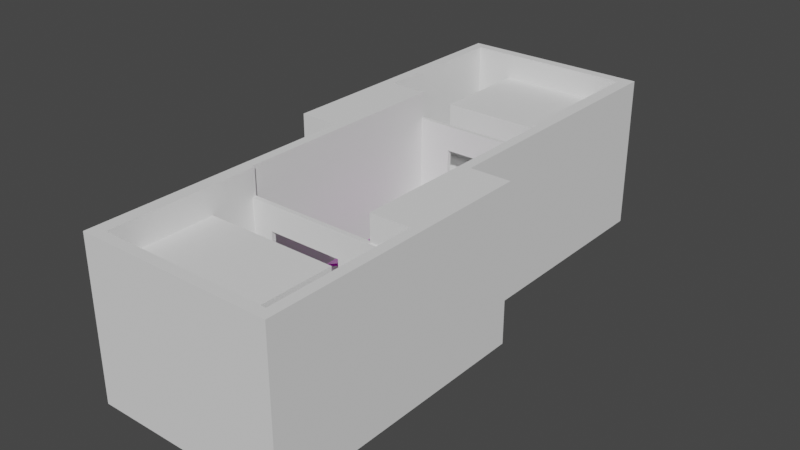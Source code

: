 # Source: twin_forts.blend  (saved by Blender 3.3.6; exported with 4.5.12 LTS)
import bpy
from mathutils import Matrix  # noqa: F401  (used for matrix-valued properties, if any)

bpy.ops.wm.read_factory_settings(use_empty=True)
scene = bpy.context.scene
scene.name = 'Scene'

# ---- collections
col_collection = bpy.data.collections.new('Collection'); scene.collection.children.link(col_collection)
col_bridge = bpy.data.collections.new('Bridge'); col_collection.children.link(col_bridge)
col_level = bpy.data.collections.new('Level'); col_collection.children.link(col_level)

# ---- images (referenced by path relative to the original .blend; pixels are not part of the script)
import os
ASSET_DIR = os.environ.get("B2B_ASSET_DIR", "")  # directory of the original .blend (textures are referenced by path, not embedded)
HERE = os.path.dirname(os.path.abspath(__file__))  # packed textures are extracted next to this script under _unpacked/

def load_image(name, relpath, width, height, colorspace="sRGB"):
    """Load a texture the original file referenced (path relative to the .blend, or extracted next to this script)."""
    p = next((c for c in (os.path.join(HERE, relpath), os.path.join(ASSET_DIR, relpath)) if relpath and os.path.exists(c)), "")
    if p:
        img = bpy.data.images.load(p, check_existing=True)
        img.name = name
    else:  # same state as the original file: an image datablock whose file is absent (Cycles renders it pink)
        img = bpy.data.images.new(name, width, height)
        img.source = "FILE"
        img.filepath = "//" + (relpath or name)
    img.colorspace_settings.name = colorspace
    return img
img_metal_sheet_rusty_brown_albedo_png = load_image('metal_sheet_rusty_brown_albedo.png', 'metal_sheet_rusty_brown_albedo.png', 1024, 1024, 'sRGB')
img_metal_sheet_rusty_brown_albedo_png_001 = load_image('metal_sheet_rusty_brown_albedo.png.001', 'metal_sheet_rusty_brown_albedo.png', 1024, 1024, 'Non-Color')
img_metal_sheet_rusty_brown_rough_exr = load_image('metal_sheet_rusty_brown_rough.exr', 'metal_sheet_rusty_brown_rough.exr', 1024, 1024, 'Non-Color')
img_metal_sheet_rusty_brown_normal_png = load_image('metal_sheet_rusty_brown_normal.png', 'metal_sheet_rusty_brown_normal.png', 1024, 1024, 'Non-Color')
img_metal_sheet_rusty_brown_occlusion_exr = load_image('metal_sheet_rusty_brown_occlusion.exr', 'metal_sheet_rusty_brown_occlusion.exr', 1024, 1024, 'Non-Color')
img_wood_planks_yellow_rough_albedo_png_002 = load_image('wood_planks_yellow_rough_albedo.png.002', 'wood_planks_yellow_rough_albedo.png', 1024, 1024, 'sRGB')
img_wood_planks_yellow_rough_albedo_png_003 = load_image('wood_planks_yellow_rough_albedo.png.003', 'wood_planks_yellow_rough_albedo.png', 1024, 1024, 'Non-Color')
img_wood_planks_yellow_rough_normal_png_001 = load_image('wood_planks_yellow_rough_normal.png.001', 'wood_planks_yellow_rough_normal.png', 1024, 1024, 'Non-Color')
img_wood_planks_yellow_rough_occlusion_exr_001 = load_image('wood_planks_yellow_rough_occlusion.exr.001', 'wood_planks_yellow_rough_occlusion.exr', 1024, 1024, 'Non-Color')
img_wood_red_rough_albedo_png_002 = load_image('wood_red_rough_albedo.png.002', 'wood_red_rough_albedo.png', 1024, 1024, 'sRGB')
img_wood_red_rough_albedo_png_003 = load_image('wood_red_rough_albedo.png.003', 'wood_red_rough_albedo.png', 1024, 1024, 'Non-Color')
img_wood_red_rough_normal_png_001 = load_image('wood_red_rough_normal.png.001', 'wood_red_rough_normal.png', 1024, 1024, 'Non-Color')
img_wood_red_rough_occlusion_exr_001 = load_image('wood_red_rough_occlusion.exr.001', 'wood_red_rough_occlusion.exr', 1024, 1024, 'Non-Color')
img_wood_brown_rough_albedo_png_002 = load_image('wood_brown_rough_albedo.png.002', 'wood_brown_rough_albedo.png', 1024, 1024, 'sRGB')
img_wood_brown_rough_albedo_png_003 = load_image('wood_brown_rough_albedo.png.003', 'wood_brown_rough_albedo.png', 1024, 1024, 'Non-Color')
img_wood_brown_rough_normal_png_001 = load_image('wood_brown_rough_normal.png.001', 'wood_brown_rough_normal.png', 1024, 1024, 'Non-Color')
img_wood_brown_rough_occlusion_exr_001 = load_image('wood_brown_rough_occlusion.exr.001', 'wood_brown_rough_occlusion.exr', 1024, 1024, 'Non-Color')

# ---- materials (node trees are filled in below, after node groups)
mat_roof_001 = bpy.data.materials.new('roof.001')
mat_floor_001 = bpy.data.materials.new('floor.001')
mat_posts_001 = bpy.data.materials.new('posts.001')
mat_supports_001 = bpy.data.materials.new('supports.001')

# ---- node groups
ng_auto_smooth = bpy.data.node_groups.new('Auto Smooth', 'GeometryNodeTree')
_s = ng_auto_smooth.interface.new_socket(name='Geometry', in_out='OUTPUT', socket_type='NodeSocketGeometry')
_s = ng_auto_smooth.interface.new_socket(name='Geometry', in_out='INPUT', socket_type='NodeSocketGeometry')
_s = ng_auto_smooth.interface.new_socket(name='Angle', in_out='INPUT', socket_type='NodeSocketFloat')
_s.subtype = 'ANGLE'
_s.min_value = 0.0
_s.max_value = 3.142
ng_auto_smooth.is_modifier = True
_N = ng_auto_smooth.nodes; _L = ng_auto_smooth.links
n0 = _N.new('NodeGroupOutput'); n0.name = 'Group Output'; n0.location = (480, -100)
n1 = _N.new('NodeGroupInput'); n1.name = 'Group Input'; n1.location = (-420, -300)
n2 = _N.new('NodeGroupInput'); n2.name = 'Group Input.001'; n2.location = (-60, -100)
n3 = _N.new('GeometryNodeSetShadeSmooth'); n3.name = 'Set Shade Smooth'; n3.location = (120, -100)
n3.domain = 'EDGE'
n4 = _N.new('GeometryNodeSetShadeSmooth'); n4.name = 'Set Shade Smooth.001'; n4.location = (300, -100)
n5 = _N.new('GeometryNodeInputMeshEdgeAngle'); n5.name = 'Edge Angle'; n5.location = (-420, -220)
n6 = _N.new('GeometryNodeInputEdgeSmooth'); n6.name = 'Is Edge Smooth'; n6.location = (-60, -160)
n7 = _N.new('GeometryNodeInputShadeSmooth'); n7.name = 'Is Face Smooth'; n7.location = (-240, -340)
n8 = _N.new('FunctionNodeBooleanMath'); n8.name = 'Boolean Math'; n8.location = (-60, -220)
n9 = _N.new('FunctionNodeCompare'); n9.name = 'Compare'; n9.location = (-240, -180)
n9.operation = 'LESS_EQUAL'
_L.new(n5.outputs[0], n9.inputs[0])
_L.new(n4.outputs[0], n0.inputs[0])
_L.new(n1.outputs[1], n9.inputs[1])
_L.new(n9.outputs[0], n8.inputs[0])
_L.new(n7.outputs[0], n8.inputs[1])
_L.new(n2.outputs[0], n3.inputs[0])
_L.new(n6.outputs[0], n3.inputs[1])
_L.new(n3.outputs[0], n4.inputs[0])
_L.new(n8.outputs[0], n3.inputs[2])
n0.is_active_output = True

# ---- material node trees
mat_roof_001.use_nodes = True; mat_roof_001.node_tree.nodes.clear()
_N = mat_roof_001.node_tree.nodes; _L = mat_roof_001.node_tree.links
n0 = _N.new('ShaderNodeOutputMaterial'); n0.name = 'Material Output'; n0.location = (300, 300)
n1 = _N.new('ShaderNodeBsdfPrincipled'); n1.name = 'Principled BSDF'; n1.location = (10, 300)
n1.distribution = 'GGX'
n1.subsurface_method = 'RANDOM_WALK_SKIN'
n1.inputs[3].default_value = 1.45
n1.inputs[27].default_value = (0.0, 0.0, 0.0, 1.0)
n1.inputs[28].default_value = 1.0
n2 = _N.new('ShaderNodeTexImage'); n2.name = 'Image Texture'; n2.location = (88, -310)
n2.label = 'Base Color'
n2.image = img_metal_sheet_rusty_brown_albedo_png
n3 = _N.new('ShaderNodeTexImage'); n3.name = 'Image Texture.001'; n3.location = (88, -590)
n3.label = 'Metallic'
n3.image = img_metal_sheet_rusty_brown_albedo_png_001
n4 = _N.new('ShaderNodeTexImage'); n4.name = 'Image Texture.002'; n4.location = (88, -870)
n4.label = 'Roughness'
n4.image = img_metal_sheet_rusty_brown_rough_exr
n5 = _N.new('ShaderNodeTexImage'); n5.name = 'Image Texture.003'; n5.location = (88, -1150)
n5.label = 'Normal'
n5.image = img_metal_sheet_rusty_brown_normal_png
n6 = _N.new('ShaderNodeNormalMap'); n6.name = 'Normal Map'; n6.location = (-240, -620)
n7 = _N.new('ShaderNodeTexImage'); n7.name = 'Image Texture.004'; n7.location = (88, -30)
n7.label = 'Ambient Occlusion'
n7.image = img_metal_sheet_rusty_brown_occlusion_exr
n8 = _N.new('ShaderNodeMapping'); n8.name = 'Mapping'; n8.location = (230, -30)
n9 = _N.new('NodeReroute'); n9.name = 'Reroute'; n9.location = (38, -700)
n9.width = 16
n9.socket_idname = 'NodeSocketVector'
n10 = _N.new('ShaderNodeTexCoord'); n10.name = 'Texture Coordinate'; n10.location = (30, -30)
n11 = _N.new('NodeFrame'); n11.name = 'Frame'; n11.location = (-1270, 330)
n11.label = 'Mapping'
n11.width = 400
n12 = _N.new('NodeFrame'); n12.name = 'Frame.001'; n12.location = (-628, 530)
n12.label = 'Textures'
n12.width = 358
n2.parent = n12
n3.parent = n12
n4.parent = n12
n5.parent = n12
n7.parent = n12
n8.parent = n11
n9.parent = n12
n10.parent = n11
_L.new(n1.outputs[0], n0.inputs[0])
_L.new(n2.outputs[0], n1.inputs[0])
_L.new(n3.outputs[0], n1.inputs[1])
_L.new(n4.outputs[0], n1.inputs[2])
_L.new(n5.outputs[0], n6.inputs[1])
_L.new(n6.outputs[0], n1.inputs[5])
_L.new(n9.outputs[0], n7.inputs[0])
_L.new(n9.outputs[0], n2.inputs[0])
_L.new(n9.outputs[0], n3.inputs[0])
_L.new(n9.outputs[0], n4.inputs[0])
_L.new(n9.outputs[0], n5.inputs[0])
_L.new(n8.outputs[0], n9.inputs[0])
_L.new(n10.outputs[2], n8.inputs[0])
n0.is_active_output = True
mat_floor_001.use_nodes = True; mat_floor_001.node_tree.nodes.clear()
_N = mat_floor_001.node_tree.nodes; _L = mat_floor_001.node_tree.links
n0 = _N.new('ShaderNodeOutputMaterial'); n0.name = 'Material Output'; n0.location = (300, 300)
n1 = _N.new('ShaderNodeBsdfPrincipled'); n1.name = 'Principled BSDF'; n1.location = (10, 300)
n1.distribution = 'GGX'
n1.subsurface_method = 'RANDOM_WALK_SKIN'
n1.inputs[3].default_value = 1.45
n1.inputs[27].default_value = (0.0, 0.0, 0.0, 1.0)
n1.inputs[28].default_value = 1.0
n2 = _N.new('ShaderNodeTexImage'); n2.name = 'Image Texture'; n2.location = (88, -310)
n2.label = 'Base Color'
n2.image = img_wood_planks_yellow_rough_albedo_png_002
n3 = _N.new('ShaderNodeTexImage'); n3.name = 'Image Texture.001'; n3.location = (88, -590)
n3.label = 'Roughness'
n3.image = img_wood_planks_yellow_rough_albedo_png_003
n4 = _N.new('ShaderNodeTexImage'); n4.name = 'Image Texture.002'; n4.location = (88, -870)
n4.label = 'Normal'
n4.image = img_wood_planks_yellow_rough_normal_png_001
n5 = _N.new('ShaderNodeNormalMap'); n5.name = 'Normal Map'; n5.location = (-240, -340)
n6 = _N.new('ShaderNodeTexImage'); n6.name = 'Image Texture.003'; n6.location = (88, -30)
n6.label = 'Ambient Occlusion'
n6.image = img_wood_planks_yellow_rough_occlusion_exr_001
n7 = _N.new('ShaderNodeMapping'); n7.name = 'Mapping'; n7.location = (230, -30)
n8 = _N.new('NodeReroute'); n8.name = 'Reroute'; n8.location = (38, -586)
n8.width = 16
n8.socket_idname = 'NodeSocketVector'
n9 = _N.new('ShaderNodeTexCoord'); n9.name = 'Texture Coordinate'; n9.location = (30, -30)
n10 = _N.new('NodeFrame'); n10.name = 'Frame'; n10.location = (-1270, 330)
n10.label = 'Mapping'
n10.width = 400
n11 = _N.new('NodeFrame'); n11.name = 'Frame.001'; n11.location = (-628, 530)
n11.label = 'Textures'
n11.width = 358
n2.parent = n11
n3.parent = n11
n4.parent = n11
n6.parent = n11
n7.parent = n10
n8.parent = n11
n9.parent = n10
_L.new(n1.outputs[0], n0.inputs[0])
_L.new(n2.outputs[0], n1.inputs[0])
_L.new(n3.outputs[0], n1.inputs[2])
_L.new(n4.outputs[0], n5.inputs[1])
_L.new(n5.outputs[0], n1.inputs[5])
_L.new(n8.outputs[0], n6.inputs[0])
_L.new(n8.outputs[0], n2.inputs[0])
_L.new(n8.outputs[0], n3.inputs[0])
_L.new(n8.outputs[0], n4.inputs[0])
_L.new(n7.outputs[0], n8.inputs[0])
_L.new(n9.outputs[2], n7.inputs[0])
n0.is_active_output = True
mat_posts_001.use_nodes = True; mat_posts_001.node_tree.nodes.clear()
_N = mat_posts_001.node_tree.nodes; _L = mat_posts_001.node_tree.links
n0 = _N.new('ShaderNodeOutputMaterial'); n0.name = 'Material Output'; n0.location = (300, 300)
n1 = _N.new('ShaderNodeBsdfPrincipled'); n1.name = 'Principled BSDF'; n1.location = (10, 300)
n1.distribution = 'GGX'
n1.subsurface_method = 'RANDOM_WALK_SKIN'
n1.inputs[3].default_value = 1.45
n1.inputs[27].default_value = (0.0, 0.0, 0.0, 1.0)
n1.inputs[28].default_value = 1.0
n2 = _N.new('ShaderNodeTexImage'); n2.name = 'Image Texture'; n2.location = (88, -310)
n2.label = 'Base Color'
n2.image = img_wood_red_rough_albedo_png_002
n3 = _N.new('ShaderNodeTexImage'); n3.name = 'Image Texture.001'; n3.location = (88, -590)
n3.label = 'Roughness'
n3.image = img_wood_red_rough_albedo_png_003
n4 = _N.new('ShaderNodeTexImage'); n4.name = 'Image Texture.002'; n4.location = (88, -870)
n4.label = 'Normal'
n4.image = img_wood_red_rough_normal_png_001
n5 = _N.new('ShaderNodeNormalMap'); n5.name = 'Normal Map'; n5.location = (-240, -340)
n6 = _N.new('ShaderNodeTexImage'); n6.name = 'Image Texture.003'; n6.location = (88, -30)
n6.label = 'Ambient Occlusion'
n6.image = img_wood_red_rough_occlusion_exr_001
n7 = _N.new('ShaderNodeMapping'); n7.name = 'Mapping'; n7.location = (230, -30)
n8 = _N.new('NodeReroute'); n8.name = 'Reroute'; n8.location = (38, -586)
n8.width = 16
n8.socket_idname = 'NodeSocketVector'
n9 = _N.new('ShaderNodeTexCoord'); n9.name = 'Texture Coordinate'; n9.location = (30, -30)
n10 = _N.new('NodeFrame'); n10.name = 'Frame'; n10.location = (-1270, 330)
n10.label = 'Mapping'
n10.width = 400
n11 = _N.new('NodeFrame'); n11.name = 'Frame.001'; n11.location = (-628, 530)
n11.label = 'Textures'
n11.width = 358
n2.parent = n11
n3.parent = n11
n4.parent = n11
n6.parent = n11
n7.parent = n10
n8.parent = n11
n9.parent = n10
_L.new(n1.outputs[0], n0.inputs[0])
_L.new(n2.outputs[0], n1.inputs[0])
_L.new(n3.outputs[0], n1.inputs[2])
_L.new(n4.outputs[0], n5.inputs[1])
_L.new(n5.outputs[0], n1.inputs[5])
_L.new(n8.outputs[0], n6.inputs[0])
_L.new(n8.outputs[0], n2.inputs[0])
_L.new(n8.outputs[0], n3.inputs[0])
_L.new(n8.outputs[0], n4.inputs[0])
_L.new(n7.outputs[0], n8.inputs[0])
_L.new(n9.outputs[2], n7.inputs[0])
n0.is_active_output = True
mat_supports_001.use_nodes = True; mat_supports_001.node_tree.nodes.clear()
_N = mat_supports_001.node_tree.nodes; _L = mat_supports_001.node_tree.links
n0 = _N.new('ShaderNodeOutputMaterial'); n0.name = 'Material Output'; n0.location = (300, 300)
n1 = _N.new('ShaderNodeBsdfPrincipled'); n1.name = 'Principled BSDF'; n1.location = (10, 300)
n1.distribution = 'GGX'
n1.subsurface_method = 'RANDOM_WALK_SKIN'
n1.inputs[3].default_value = 1.45
n1.inputs[27].default_value = (0.0, 0.0, 0.0, 1.0)
n1.inputs[28].default_value = 1.0
n2 = _N.new('ShaderNodeTexImage'); n2.name = 'Image Texture'; n2.location = (88, -310)
n2.label = 'Base Color'
n2.image = img_wood_brown_rough_albedo_png_002
n3 = _N.new('ShaderNodeTexImage'); n3.name = 'Image Texture.001'; n3.location = (88, -590)
n3.label = 'Roughness'
n3.image = img_wood_brown_rough_albedo_png_003
n4 = _N.new('ShaderNodeTexImage'); n4.name = 'Image Texture.002'; n4.location = (88, -870)
n4.label = 'Normal'
n4.image = img_wood_brown_rough_normal_png_001
n5 = _N.new('ShaderNodeNormalMap'); n5.name = 'Normal Map'; n5.location = (-240, -340)
n6 = _N.new('ShaderNodeTexImage'); n6.name = 'Image Texture.003'; n6.location = (88, -30)
n6.label = 'Ambient Occlusion'
n6.image = img_wood_brown_rough_occlusion_exr_001
n7 = _N.new('ShaderNodeMapping'); n7.name = 'Mapping'; n7.location = (230, -30)
n8 = _N.new('NodeReroute'); n8.name = 'Reroute'; n8.location = (38, -586)
n8.width = 16
n8.socket_idname = 'NodeSocketVector'
n9 = _N.new('ShaderNodeTexCoord'); n9.name = 'Texture Coordinate'; n9.location = (30, -30)
n10 = _N.new('NodeFrame'); n10.name = 'Frame'; n10.location = (-1270, 330)
n10.label = 'Mapping'
n10.width = 400
n11 = _N.new('NodeFrame'); n11.name = 'Frame.001'; n11.location = (-628, 530)
n11.label = 'Textures'
n11.width = 358
n2.parent = n11
n3.parent = n11
n4.parent = n11
n6.parent = n11
n7.parent = n10
n8.parent = n11
n9.parent = n10
_L.new(n1.outputs[0], n0.inputs[0])
_L.new(n2.outputs[0], n1.inputs[0])
_L.new(n3.outputs[0], n1.inputs[2])
_L.new(n4.outputs[0], n5.inputs[1])
_L.new(n5.outputs[0], n1.inputs[5])
_L.new(n8.outputs[0], n6.inputs[0])
_L.new(n8.outputs[0], n2.inputs[0])
_L.new(n8.outputs[0], n3.inputs[0])
_L.new(n8.outputs[0], n4.inputs[0])
_L.new(n7.outputs[0], n8.inputs[0])
_L.new(n9.outputs[2], n7.inputs[0])
n0.is_active_output = True

# ---- world
world_world = bpy.data.worlds.new('World'); scene.world = world_world
world_world.use_nodes = True; world_world.node_tree.nodes.clear()
_N = world_world.node_tree.nodes; _L = world_world.node_tree.links
n0 = _N.new('ShaderNodeOutputWorld'); n0.name = 'World Output'; n0.location = (300, 300)
n1 = _N.new('ShaderNodeBackground'); n1.name = 'Background'; n1.location = (10, 300)
n1.inputs[0].default_value = (0.05088, 0.05088, 0.05088, 1.0)
_L.new(n1.outputs[0], n0.inputs[0])
n0.is_active_output = True
world_world.color = (0.05088, 0.05088, 0.05088)
world_world.use_sun_shadow = False
world_world.sun_shadow_jitter_overblur = 0.0

# ---- meshes
me_cube_001 = bpy.data.meshes.new('Cube.001')
me_cube_001.from_pydata([(-3.0, -9.0, -0.2), (-3.0, -9.0, 0.2), (-3.0, 9.0, -0.2), (-3.0, 9.0, 0.2), (-3.0, 3.9, 0.4), (-3.0, -3.9, 0.4), (-3.0, -3.9, 2.98e-08), (-3.0, 3.9, 2.98e-08), (0.0, 9.0, -0.2), (0.0, 9.0, 0.2), (0.0, -9.0, -0.2), (0.0, -9.0, 0.2), (0.0, 3.9, 0.4), (0.0, -3.9, 0.4), (0.0, 3.9, 2.98e-08), (0.0, -3.9, 2.98e-08), (-2.686, 8.123, -0.009408), (-2.711, 8.077, -3.989), (-2.686, 7.723, -0.004773), (-2.711, 7.677, -3.984), (-2.34, 7.523, -0.00458), (-2.364, 7.477, -3.984), (-1.993, 7.723, -0.009022), (-2.018, 7.677, -3.989), (-1.993, 8.123, -0.01366), (-2.018, 8.077, -3.993), (-2.34, 8.323, -0.01385), (-2.364, 8.277, -3.994), (-2.678, -7.676, -0.008212), (-2.719, -7.724, -3.988), (-2.678, -8.076, -0.003308), (-2.719, -8.124, -3.983), (-2.332, -8.276, -0.004394), (-2.372, -8.324, -3.984), (-1.985, -8.076, -0.01038), (-2.026, -8.124, -3.99), (-1.985, -7.676, -0.01529), (-2.026, -7.724, -3.995), (-2.332, -7.476, -0.0142), (-2.372, -7.524, -3.994), (-2.718, 0.1664, 0.09048), (-2.678, 0.2336, -3.989), (-2.718, -0.2336, 0.08389), (-2.678, -0.1664, -3.995), (-2.372, -0.4335, 0.08399), (-2.332, -0.3664, -3.995), (-2.026, -0.2336, 0.09069), (-1.986, -0.1664, -3.989), (-2.026, 0.1664, 0.09727), (-1.986, 0.2336, -3.982), (-2.372, 0.3664, 0.09717), (-2.332, 0.4335, -3.982), (-2.558, -0.1498, 0.2958), (-2.542, -0.2471, 3.594), (-2.558, 0.2501, 0.3076), (-2.542, 0.1527, 3.606), (-2.158, -0.1498, 0.2939), (-2.141, -0.253, 3.792), (-2.158, 0.2501, 0.3057), (-2.141, 0.1468, 3.804), (-2.566, 7.734, 0.1308), (-2.535, 7.667, 3.463), (-2.566, 8.134, 0.1395), (-2.535, 8.067, 3.472), (-2.166, 7.734, 0.1271), (-2.133, 7.664, 3.639), (-2.166, 8.134, 0.1358), (-2.133, 8.064, 3.648), (-2.555, -8.054, 0.1782), (-2.546, -8.143, 3.413), (-2.555, -7.654, 0.1895), (-2.545, -7.744, 3.424), (-2.155, -8.054, 0.177), (-2.145, -8.148, 3.586), (-2.155, -7.654, 0.1883), (-2.145, -7.748, 3.598), (-2.542, -4.129, 0.2028), (-2.558, -4.072, 3.543), (-2.542, -3.729, 0.1959), (-2.558, -3.672, 3.537), (-2.142, -4.129, 0.2046), (-2.158, -4.069, 3.718), (-2.142, -3.729, 0.1978), (-2.158, -3.669, 3.711), (-2.172, 4.143, 3.711), (-2.129, 4.059, 0.1983), (-2.172, 3.743, 3.72), (-2.129, 3.659, 0.2079), (-2.57, 4.139, 3.533), (-2.529, 4.059, 0.1933), (-2.57, 3.739, 3.543), (-2.529, 3.659, 0.2029), (0.0, 4.0, 4.571), (0.0, 4.0, 4.881), (0.0, -4.0, 4.571), (0.0, -4.0, 4.881), (-3.592, 4.0, 3.327), (-3.592, 4.0, 3.017), (-3.592, -4.0, 3.327), (-3.592, -4.0, 3.017), (0.0, -9.0, 4.644), (-3.592, -9.0, 3.091), (-3.592, 9.0, 3.091), (0.0, 9.0, 4.644), (-3.592, -9.0, 2.781), (0.0, -9.0, 4.335), (0.0, 9.0, 4.335), (-3.592, 9.0, 2.781), (-2.404, 0.06644, 0.7543), (-2.404, 0.05245, 1.083), (-2.404, 3.831, 0.9146), (-2.404, 3.817, 1.243), (-2.228, 0.06644, 0.7543), (-2.228, 0.05245, 1.083), (-2.228, 3.831, 0.9146), (-2.228, 3.817, 1.243), (-2.452, 3.99, 0.7717), (-2.452, 4.015, 1.1), (-2.452, 7.788, 0.4884), (-2.452, 7.813, 0.8163), (-2.276, 3.99, 0.7717), (-2.276, 4.015, 1.1), (-2.276, 7.788, 0.4884), (-2.276, 7.813, 0.8163), (-2.406, -7.812, 0.7981), (-2.406, -7.791, 0.4699), (-2.406, -4.012, 1.038), (-2.406, -3.991, 0.7101), (-2.23, -7.812, 0.7981), (-2.23, -7.791, 0.4699), (-2.23, -4.012, 1.038), (-2.23, -3.991, 0.7101), (-2.436, -3.822, 1.103), (-2.436, -3.829, 0.7747), (-2.436, -0.05468, 1.024), (-2.436, -0.06163, 0.695), (-2.26, -3.822, 1.103), (-2.26, -3.829, 0.7747), (-2.26, -0.05468, 1.024), (-2.26, -0.06163, 0.695)], [], [(7, 4, 3, 2), (2, 8, 14, 7), (12, 4, 5, 13), (10, 11, 1, 0), (0, 1, 5, 6), (13, 5, 1, 11), (7, 14, 15, 6), (6, 15, 10, 0), (9, 3, 4, 12), (2, 3, 9, 8), (6, 5, 4, 7), (19, 18, 16, 17), (21, 20, 18, 19), (23, 22, 20, 21), (27, 26, 24, 25), (25, 24, 22, 23), (17, 16, 26, 27), (31, 30, 28, 29), (33, 32, 30, 31), (35, 34, 32, 33), (39, 38, 36, 37), (37, 36, 34, 35), (29, 28, 38, 39), (43, 42, 40, 41), (45, 44, 42, 43), (47, 46, 44, 45), (51, 50, 48, 49), (49, 48, 46, 47), (41, 40, 50, 51), (52, 53, 55, 54), (54, 55, 59, 58), (58, 59, 57, 56), (56, 57, 53, 52), (60, 61, 63, 62), (62, 63, 67, 66), (66, 67, 65, 64), (64, 65, 61, 60), (68, 69, 71, 70), (70, 71, 75, 74), (74, 75, 73, 72), (72, 73, 69, 68), (80, 81, 77, 76), (82, 83, 81, 80), (78, 79, 83, 82), (76, 77, 79, 78), (85, 84, 86, 87), (91, 90, 88, 89), (87, 86, 90, 91), (89, 88, 84, 85), (93, 96, 98, 95), (99, 94, 105, 104), (98, 99, 104, 101), (99, 98, 96, 97), (97, 92, 94, 99), (107, 102, 103, 106), (105, 100, 101, 104), (95, 98, 101, 100), (97, 96, 102, 107), (92, 97, 107, 106), (96, 93, 103, 102), (108, 109, 111, 110), (110, 111, 115, 114), (114, 115, 113, 112), (112, 113, 109, 108), (110, 114, 112, 108), (115, 111, 109, 113), (116, 117, 119, 118), (118, 119, 123, 122), (122, 123, 121, 120), (120, 121, 117, 116), (118, 122, 120, 116), (123, 119, 117, 121), (129, 125, 127, 131), (129, 128, 124, 125), (131, 130, 128, 129), (127, 126, 130, 131), (124, 128, 130, 126), (125, 124, 126, 127), (137, 133, 135, 139), (137, 136, 132, 133), (139, 138, 136, 137), (135, 134, 138, 139), (132, 136, 138, 134), (133, 132, 134, 135)])
me_cube_001.polygons.foreach_set('use_smooth', [True] * 84)
me_cube_001.polygons.foreach_set('material_index', [1, 1, 1, 1, 1, 1, 1, 1, 1, 1, 1, 3, 3, 3, 3, 3, 3, 3, 3, 3, 3, 3, 3, 3, 3, 3, 3, 3, 3, 2, 2, 2, 2, 2, 2, 2, 2, 2, 2, 2, 2, 2, 2, 2, 2, 2, 2, 2, 2, 0, 0, 0, 0, 0, 0, 0, 0, 0, 0, 0, 2, 2, 2, 2, 2, 2, 2, 2, 2, 2, 2, 2, 2, 2, 2, 2, 2, 2, 2, 2, 2, 2, 2, 2])
_uv = me_cube_001.uv_layers.new(name='UVMap')
_uv.uv.foreach_set('vector', [1.467, -0.4427, 1.467, -0.5411, 2.972, -0.4919, 2.972, -0.3934, 2.972, 0.4444, 2.972, 1.177, 1.467, 1.183, 1.467, 0.4503, -0.834, 0.3949, -0.8341, -0.338, 1.467, -0.338, 1.467, 0.3949, 3.031, -0.3934, 3.031, -0.4919, 3.916, -0.4919, 3.916, -0.3934, -2.339, -0.3934, -2.339, -0.4919, -0.834, -0.5411, -0.834, -0.4427, 1.467, 0.3949, 1.467, -0.338, 2.972, -0.344, 2.972, 0.389, 1.467, 0.4503, 1.467, 1.183, -0.834, 1.183, -0.8339, 0.4503, -0.8339, 0.4503, -0.834, 1.183, -2.339, 1.177, -2.339, 0.4444, -2.339, 0.389, -2.339, -0.344, -0.8341, -0.338, -0.834, 0.3949, 3.031, -0.5413, 3.031, -0.6398, 3.916, -0.6398, 3.916, -0.5413, -0.834, -0.4427, -0.834, -0.5411, 1.467, -0.5411, 1.467, -0.4427, 1.348, 3.459, 1.348, 6.32, 1.06, 6.32, 1.06, 3.459, 0.8773, -5.63, 0.8773, -2.769, 0.6282, -2.771, 0.6282, -5.632, 1.126, -5.632, 1.126, -2.771, 0.8773, -2.769, 0.8773, -5.63, 0.8773, 0.2377, 0.8773, -2.623, 1.126, -2.625, 1.126, 0.2358, 1.06, 3.243, 1.06, 0.3821, 1.348, 0.3821, 1.348, 3.243, 0.6282, 0.2358, 0.6282, -2.625, 0.8773, -2.623, 0.8773, 0.2377, 1.558, -2.625, 1.558, 0.2359, 1.271, 0.2359, 1.271, -2.625, 0.2349, 6.394, 0.2349, 3.533, 0.4839, 3.535, 0.4839, 6.396, -0.01418, 6.396, -0.01418, 3.535, 0.2349, 3.533, 0.2349, 6.394, 0.2348, 0.526, 0.2348, 3.387, -0.01418, 3.389, -0.01418, 0.528, 1.271, -2.771, 1.271, -5.632, 1.558, -5.632, 1.558, -2.771, 0.4839, 0.528, 0.4839, 3.389, 0.2348, 3.387, 0.2348, 0.526, 0.6282, 3.315, 0.6282, 0.3821, 0.9158, 0.3821, 0.9158, 3.315, 0.2349, -2.553, 0.2349, 0.3796, -0.01418, 0.3816, -0.01418, -2.551, 0.4839, -2.551, 0.4839, 0.3816, 0.2349, 0.3796, 0.2349, -2.553, 0.2348, -2.7, 0.2348, -5.632, 0.4839, -5.63, 0.4839, -2.698, 0.9158, 3.459, 0.9158, 6.392, 0.6282, 6.392, 0.6282, 3.459, -0.01418, -2.698, -0.01418, -5.63, 0.2348, -5.632, 0.2348, -2.7, 2.858, 11.25, 2.858, 7.413, 3.323, 7.413, 3.323, 11.25, 5.653, 5.845, 5.653, 2.008, 6.118, 1.776, 6.118, 5.845, 5.295, -3.884, 5.295, -7.954, 5.76, -7.954, 5.76, -3.884, 6.118, -2.544, 6.118, 1.525, 5.653, 1.293, 5.653, -2.544, 6.817, 1.575, 6.817, 5.451, 6.352, 5.452, 6.352, 1.576, 5.295, -8.189, 5.295, -12.06, 5.76, -12.27, 5.76, -8.189, 5.061, -12.27, 5.061, -8.188, 4.596, -8.189, 4.596, -12.27, 4.721, 6.096, 4.721, 10.18, 4.256, 9.972, 4.256, 6.096, 7.516, -2.928, 7.516, 0.8356, 7.051, 0.8359, 7.051, -2.928, 5.994, -8.309, 5.994, -12.07, 6.459, -12.27, 6.459, -8.309, 5.653, 10.06, 5.653, 6.095, 6.118, 6.095, 6.118, 10.06, 5.994, -3.989, 5.994, -7.954, 6.459, -7.751, 6.459, -3.989, 5.061, -7.954, 5.061, -3.869, 4.596, -4.069, 4.596, -7.954, 4.721, -2.544, 4.721, 1.543, 4.256, 1.543, 4.256, -2.544, 4.954, 1.542, 4.954, -2.343, 5.42, -2.544, 5.42, 1.542, 4.022, 7.297, 4.022, 11.18, 3.557, 11.18, 3.557, 7.297, 4.256, 5.863, 4.256, 1.776, 4.721, 1.776, 4.721, 5.863, 6.817, -2.544, 6.817, 1.342, 6.352, 1.342, 6.352, -2.544, 5.42, 1.776, 5.42, 5.861, 4.954, 5.661, 4.954, 1.776, 4.954, 10.18, 4.954, 6.296, 5.42, 6.095, 5.42, 10.18, -2.115, -0.8443, -1.125, -0.844, -1.125, 1.265, -2.115, 1.265, -0.07447, -0.8442, -1.064, -0.8439, -1.057, -2.162, -0.06692, -2.163, 2.03, -0.8442, 1.949, -0.8442, 1.886, -2.163, 1.968, -2.163, 1.949, -0.8442, 2.03, -0.8442, 2.03, 1.265, 1.949, 1.265, -0.07447, 1.265, -1.064, 1.265, -1.064, -0.8439, -0.07447, -0.8442, 3.465, 3.066, 3.39, 3.034, 3.39, 2.002, 3.465, 2.034, 3.409, 0.8949, 3.484, 0.8625, 3.484, 1.894, 3.409, 1.927, -2.115, 1.265, -1.125, 1.265, -1.117, 2.584, -2.107, 2.583, 1.949, 1.265, 2.03, 1.265, 1.968, 2.583, 1.886, 2.583, -1.064, 1.265, -0.07447, 1.265, -0.06692, 2.583, -1.057, 2.584, -1.125, -0.844, -2.115, -0.8443, -2.107, -2.163, -1.117, -2.162, 7.691, -3.229, 7.308, -3.229, 7.308, -7.611, 7.691, -7.611, -6.351, 8.894, -6.351, 9.276, -6.556, 9.276, -6.556, 8.894, 7.308, -12.27, 7.691, -12.27, 7.691, -7.891, 7.308, -7.891, -5.912, 8.894, -5.912, 9.276, -6.117, 9.276, -6.117, 8.894, 8.585, 6.096, 8.788, 6.095, 8.788, 10.47, 8.585, 10.47, -7.228, 13.27, -7.431, 13.27, -7.431, 8.894, -7.228, 8.895, 6.968, 6.095, 7.35, 6.095, 7.35, 10.52, 6.968, 10.52, -4.159, 8.894, -4.159, 9.275, -4.364, 9.275, -4.364, 8.894, 6.692, -12.27, 7.075, -12.27, 7.075, -7.845, 6.692, -7.845, -4.597, 8.894, -4.597, 9.275, -4.802, 9.275, -4.802, 8.894, 8.148, 6.095, 8.351, 6.097, 8.351, 10.51, 8.148, 10.51, 8.434, 5.486, 8.23, 5.488, 8.23, 1.071, 8.434, 1.069, 8.128, -7.853, 7.924, -7.852, 7.924, -12.27, 8.128, -12.27, -5.474, 8.894, -5.474, 9.276, -5.679, 9.276, -5.679, 8.894, 6.692, -7.611, 7.075, -7.611, 7.075, -3.182, 6.692, -3.182, -5.036, 8.894, -5.036, 9.276, -5.24, 9.276, -5.24, 8.894, 7.924, -7.611, 8.128, -7.61, 8.128, -3.189, 7.924, -3.191, 6.352, 6.095, 6.734, 6.095, 6.734, 10.52, 6.352, 10.52, 8.565, -7.892, 8.361, -7.892, 8.361, -12.27, 8.565, -12.27, -6.789, 8.894, -6.789, 9.276, -6.994, 9.276, -6.994, 8.894, 7.051, 1.069, 7.433, 1.069, 7.433, 5.452, 7.051, 5.452, 4.801, -3.635, 4.801, -3.253, 4.596, -3.253, 4.596, -3.635, 8.361, -7.611, 8.565, -7.611, 8.565, -3.23, 8.361, -3.229, 1.819, 7.419, 2.201, 7.419, 2.201, 11.8, 1.819, 11.8])
me_cube_001.materials.append(mat_roof_001)
me_cube_001.materials.append(mat_floor_001)
me_cube_001.materials.append(mat_posts_001)
me_cube_001.materials.append(mat_supports_001)
me_cube_001.update()
me_plane = bpy.data.meshes.new('Plane')
me_plane.from_pydata([(-4.764, -21.9, -3.931), (-8.772, -10.21, -3.9), (8.659, -10.21, -3.9), (-8.772, 0.0, -3.9), (8.659, 0.0, -3.9), (-4.764, -21.9, -0.3913), (-9.061, -34.04, -4.116), (-4.764, -13.93, -3.931), (-9.061, -34.04, 0.1725), (-9.061, -8.88, -4.116), (-9.061, -8.88, 0.1725), (-4.764, -13.93, -0.3913), (9.061, -34.04, -4.116), (4.764, -21.9, -3.931), (9.061, -34.04, 0.1725), (9.061, -8.88, -4.116), (9.061, -8.88, 0.1725), (4.764, -21.9, -0.3913), (4.764, -13.93, -3.931), (4.764, -13.93, -0.3913), (-1.666, -13.93, -2.161), (-1.634, -13.93, -2.487), (-1.634, -13.93, -1.836), (-1.539, -13.93, -1.524), (-0.9257, -13.93, -0.776), (-1.178, -13.93, -0.9832), (-1.385, -13.93, -1.236), (-0.3251, -13.93, -0.5272), (0.3251, -13.93, -0.5272), (0.0, -13.93, -0.4952), (1.178, -13.93, -0.9832), (0.9257, -13.93, -0.776), (1.539, -13.93, -1.524), (1.385, -13.93, -1.236), (0.6377, -13.93, -0.622), (-0.6377, -13.93, -0.622), (-1.539, -13.93, -2.799), (-1.178, -13.93, -3.34), (-0.9257, -13.93, -3.547), (-1.385, -13.93, -3.087), (-0.6377, -13.93, -3.701), (0.3251, -13.93, -3.796), (0.0, -13.93, -3.828), (-0.3251, -13.93, -3.796), (0.9257, -13.93, -3.547), (1.385, -13.93, -3.087), (1.178, -13.93, -3.34), (1.666, -13.93, -2.161), (1.634, -13.93, -2.487), (1.634, -13.93, -1.836), (0.6377, -13.93, -3.701), (1.539, -13.93, -2.799), (4.764, -16.58, -2.483), (4.764, -16.54, -2.158), (4.764, -16.67, -1.52), (4.764, -16.82, -1.232), (4.764, -19.59, -1.232), (4.764, -16.58, -1.833), (4.764, -17.28, -0.7726), (4.764, -19.14, -0.7726), (4.764, -18.21, -0.4918), (4.764, -17.88, -0.5238), (4.764, -18.53, -0.5238), (4.764, -17.57, -0.6186), (4.764, -18.85, -0.6186), (4.764, -19.39, -0.9798), (4.764, -17.03, -0.9798), (4.764, -18.21, -3.824), (4.764, -17.88, -3.792), (4.764, -18.53, -3.792), (4.764, -19.39, -3.336), (4.764, -17.28, -3.543), (4.764, -19.14, -3.543), (4.764, -17.03, -3.336), (4.764, -17.57, -3.697), (4.764, -18.85, -3.697), (4.764, -16.82, -3.084), (4.764, -19.59, -3.084), (4.764, -16.67, -2.796), (4.764, -19.75, -2.796), (4.764, -19.75, -1.52), (4.764, -19.84, -1.833), (4.764, -19.88, -2.158), (4.764, -19.84, -2.483), (-1.666, -8.88, -2.161), (-1.634, -8.88, -1.836), (-1.539, -8.88, -1.524), (-1.385, -8.88, -1.236), (-0.6377, -8.88, -0.622), (-0.9257, -8.88, -0.776), (-1.178, -8.88, -0.9832), (0.0, -8.88, -0.4952), (0.6377, -8.88, -0.622), (0.3251, -8.88, -0.5272), (1.178, -8.88, -0.9832), (1.539, -8.88, -1.524), (1.385, -8.88, -1.236), (0.9257, -8.88, -0.776), (-0.3251, -8.88, -0.5272), (-1.634, -8.88, -2.487), (-1.385, -8.88, -3.087), (-1.178, -8.88, -3.34), (-1.539, -8.88, -2.799), (-0.6377, -8.88, -3.701), (-0.9257, -8.88, -3.547), (0.0, -8.88, -3.828), (-0.3251, -8.88, -3.796), (0.6377, -8.88, -3.701), (1.385, -8.88, -3.087), (1.178, -8.88, -3.34), (0.9257, -8.88, -3.547), (1.666, -8.88, -2.161), (1.539, -8.88, -2.799), (1.634, -8.88, -2.487), (1.634, -8.88, -1.836), (0.3251, -8.88, -3.796), (9.061, -19.14, -0.7726), (9.061, -18.85, -0.6186), (9.061, -17.88, -0.5238), (9.061, -18.21, -0.4918), (9.061, -18.53, -0.5238), (9.061, -17.03, -0.9798), (9.061, -17.28, -0.7726), (9.061, -16.67, -1.52), (9.061, -16.82, -1.232), (9.061, -17.57, -0.6186), (9.061, -19.88, -2.158), (9.061, -19.84, -2.483), (9.061, -19.74, -1.495), (9.061, -19.75, -1.52), (9.061, -19.75, -2.796), (9.061, -19.84, -1.833), (9.061, -19.59, -3.084), (9.061, -19.14, -3.543), (9.061, -19.39, -3.336), (9.061, -19.39, -0.9798), (9.061, -19.59, -1.232), (9.061, -18.21, -3.824), (9.061, -18.53, -3.792), (9.061, -17.28, -3.543), (9.061, -17.57, -3.697), (9.061, -17.88, -3.792), (9.061, -16.82, -3.084), (9.061, -16.54, -2.158), (9.061, -16.58, -2.483), (9.061, -16.58, -1.833), (9.061, -17.03, -3.336), (9.061, -16.67, -2.796), (9.061, -18.85, -3.697), (9.061, -34.04, -3.983), (13.79, -34.04, -3.983), (8.905, -14.61, -3.987), (13.79, -14.61, -3.987), (-9.068, -18.55, 0.07865), (-9.068, -18.55, 0.5575), (-9.068, -14.44, 0.07865), (-9.068, -14.44, 0.5575), (13.79, -18.55, 0.07865), (13.79, -18.55, 0.5575), (13.79, -14.44, 0.07865), (13.79, -14.44, 0.5575), (9.061, -21.21, -3.983), (9.061, -34.04, 0.5575), (9.061, -34.04, -3.983), (-9.068, -34.04, 0.07865), (-9.068, -34.04, 0.5575), (-9.068, -18.55, 0.07865), (-9.068, -18.55, 0.5575), (9.061, -34.04, 0.07865), (9.061, -34.04, 0.5575), (9.061, -18.55, 0.07865), (9.061, -18.55, 0.5575), (9.061, -30.39, 0.5575), (13.79, -34.04, -3.983), (13.79, -34.04, 0.5575), (13.79, -21.21, -3.983), (13.79, -30.39, 0.5575), (3.764, -29.36, 0.5575), (-9.068, -29.36, 5.198), (-9.068, -29.36, 0.5575), (-5.41, -29.36, 5.198), (-9.068, -34.04, 0.5575), (-9.068, -34.04, 5.198), (3.764, -34.04, 0.5575), (-5.41, -34.04, 5.198), (8.213, -14.77, -4.336), (8.213, -14.77, 15.59), (8.213, 0.0, -4.336), (8.213, 0.0, 15.59), (14.62, -14.77, -4.336), (14.62, -14.77, 15.59), (14.62, 0.0, -4.336), (14.62, 0.0, 15.59), (13.31, 0.0, -4.336), (13.31, 0.0, 15.59), (13.31, -14.77, -4.336), (13.31, -14.77, 15.59), (14.62, -35.04, 15.59), (14.62, -35.04, -4.336), (13.31, -35.04, -4.336), (13.31, -35.04, 15.59), (13.31, -33.7, 15.59), (14.62, -33.7, 15.59), (14.62, -33.7, -4.336), (13.31, -33.7, -4.336), (-9.956, -35.04, 15.59), (-9.956, -35.04, -4.336), (-9.956, -33.7, 15.59), (-9.956, -33.7, -4.336), (-8.691, -33.7, 15.59), (-8.691, -35.04, 15.59), (-8.691, -33.7, -4.336), (-8.691, -35.04, -4.336), (-9.956, 0.0, -4.336), (-9.956, 0.0, 15.59), (-8.691, 0.0, 15.59), (-8.691, 0.0, -4.336), (-4.774, -14.99, 0.5575), (-5.648, -14.99, 5.198), (-4.774, -14.44, 0.5575), (-5.648, -14.44, 5.198), (13.65, -14.99, 0.5575), (13.65, -14.99, 5.198), (13.65, -14.44, 0.5575), (13.65, -14.44, 5.198), (-4.774, -14.99, 4.345), (-4.774, -14.44, 4.345), (13.65, -14.44, 4.345), (13.65, -14.99, 4.345), (-9.288, -14.99, 4.345), (-9.288, -14.99, 5.198), (-9.288, -14.44, 5.198), (-9.288, -14.44, 4.345), (-5.648, -29.36, 4.345), (-5.648, -29.36, 5.198), (13.65, -29.36, 5.198), (13.65, -29.36, 4.345), (-9.288, -29.36, 4.345), (-9.288, -29.36, 5.198), (4.003, -14.44, 0.5575), (4.003, -14.44, 5.198), (4.003, -14.99, 0.5575), (4.003, -14.99, 5.198), (4.003, -14.99, 4.345), (4.003, -14.44, 4.345), (4.003, -29.36, 5.198), (4.003, -29.36, 4.345), (13.65, -34.34, 5.198), (13.65, -34.34, 4.345), (4.003, -34.34, 5.198), (4.003, -34.34, 4.345), (-5.648, -14.99, 12.22), (-5.648, -14.44, 12.22), (4.003, -14.44, 12.22), (13.65, -14.44, 12.22), (13.65, -14.99, 12.22), (-9.288, -14.99, 12.22), (-9.288, -14.44, 12.22), (4.003, -14.99, 12.22), (-8.853, -21.15, 5.198), (-8.853, -21.15, 12.22), (-8.853, -20.63, 5.198), (-8.853, -20.63, 12.22), (8.47, -21.15, 5.198), (8.47, -21.15, 12.22), (8.47, -20.63, 5.198), (8.47, -20.63, 12.22), (-9.956, -14.44, 15.59), (-9.956, -14.44, -4.336), (-8.691, -14.44, -4.336), (-8.691, -14.44, 15.59), (-8.305, -33.7, -4.336), (-8.305, -33.7, 15.59), (-8.305, -14.44, 15.59), (-8.305, -14.44, -4.336), (-8.691, -12.74, 0.1725), (-8.691, -14.44, 0.5575), (-8.691, -14.44, 0.1725), (-8.691, -13.94, 0.5575), (-4.774, -14.44, 0.1725), (-4.774, -14.44, 0.5575), (-4.774, -12.74, 0.1725), (-4.774, -13.94, 0.5575), (-8.853, -21.15, 9.116), (-8.853, -20.63, 9.116), (8.47, -20.63, 9.116), (8.47, -21.15, 9.116), (-8.853, -34.2, 9.116), (-8.853, -34.2, 12.22), (8.47, -34.2, 12.22), (8.47, -34.2, 9.116), (-5.648, -14.99, 8.984), (-9.288, -14.99, 8.984), (-9.288, -14.44, 8.984), (-5.648, -14.44, 8.984), (4.003, -14.44, 8.984), (13.65, -14.44, 8.984), (13.65, -14.99, 8.984), (4.003, -14.99, 8.984), (9.061, -14.44, 0.07865), (9.061, -14.44, 0.5575), (9.061, -18.55, 0.07865), (9.061, -18.55, 0.5575), (13.79, -21.24, 0.5575), (13.79, -21.24, 0.07865), (9.061, -21.24, 0.07865), (9.061, -21.24, 0.5575), (3.652, -14.44, 0.5575), (3.617, -14.99, 5.198), (3.652, -14.99, 4.345), (3.617, -29.36, 5.198), (3.617, -29.36, 4.345), (3.617, -14.44, 5.198), (3.652, -14.99, 0.5575), (3.652, -14.44, 4.345), (3.652, -23.76, 0.5575), (4.003, -23.76, 0.5575), (4.003, -23.76, 4.345), (3.652, -23.76, 4.345)], [], [(1, 2, 4, 3), (6, 8, 10, 9), (99, 9, 10, 16, 15, 113, 111, 114, 95, 96, 94, 97, 92, 93, 91, 98, 88, 89, 90, 87, 86, 85, 84), (113, 15, 9, 99, 102, 100, 101, 104, 103, 106, 105, 115, 107, 110, 109, 108, 112), (130, 12, 15, 16, 14, 128, 136, 135, 116, 117, 120, 119, 118, 125, 122, 121, 124, 123, 145, 143, 144, 147, 142, 146, 139, 140, 141, 137, 138, 148, 133, 134, 132), (129, 128, 14, 12, 130, 127, 126, 131), (12, 14, 8, 6), (9, 15, 12, 6), (16, 10, 8, 14), (0, 7, 11, 5), (19, 11, 7, 36, 21, 20, 22, 23, 26, 25, 24, 35, 27, 29, 28, 34, 31, 30, 33, 32, 49, 47, 48, 51, 18), (7, 18, 51, 45, 46, 44, 50, 41, 42, 43, 40, 38, 37, 39, 36), (17, 65, 56, 80, 81, 82, 83, 79, 77, 70, 13), (17, 19, 18, 13, 70, 72, 75, 69, 67, 68, 74, 71, 73, 76, 78, 52, 53, 57, 54, 55, 66, 58, 63, 61, 60, 62, 64, 59, 65), (13, 0, 5, 17), (7, 0, 13, 18), (19, 17, 5, 11), (28, 29, 91, 93), (34, 28, 93, 92), (31, 34, 92, 97), (30, 31, 97, 94), (33, 30, 94, 96), (32, 33, 96, 95), (49, 32, 95, 114), (47, 49, 114, 111), (48, 47, 111, 113), (51, 48, 113, 112), (45, 51, 112, 108), (46, 45, 108, 109), (110, 44, 46, 109), (107, 50, 44, 110), (115, 41, 50, 107), (105, 42, 41, 115), (106, 43, 42, 105), (103, 40, 43, 106), (104, 38, 40, 103), (101, 37, 38, 104), (100, 39, 37, 101), (102, 36, 39, 100), (99, 21, 36, 102), (84, 20, 21, 99), (85, 22, 20, 84), (86, 23, 22, 85), (87, 26, 23, 86), (90, 25, 26, 87), (24, 25, 90, 89), (35, 24, 89, 88), (27, 35, 88, 98), (29, 27, 98, 91), (119, 60, 61, 118), (118, 61, 63, 125), (125, 63, 58, 122), (122, 58, 66, 121), (121, 66, 55, 124), (124, 55, 54, 123), (123, 54, 57, 145), (145, 57, 53, 143), (143, 53, 52, 144), (144, 52, 78, 147), (147, 78, 76, 142), (142, 76, 73, 146), (146, 73, 71, 139), (139, 71, 74, 140), (140, 74, 68, 141), (141, 68, 67, 137), (137, 67, 69, 138), (138, 69, 75, 148), (148, 75, 72, 133), (133, 72, 70, 134), (134, 70, 77, 132), (132, 77, 79, 130), (130, 79, 83, 127), (127, 83, 82, 126), (126, 82, 81, 131), (131, 81, 80, 129), (129, 80, 56, 136, 128), (136, 56, 65, 135), (135, 65, 59, 116), (116, 59, 64, 117), (117, 64, 62, 120), (120, 62, 60, 119), (149, 150, 152, 151), (153, 154, 156, 155), (299, 300, 160, 159), (159, 160, 158, 157), (301, 302, 154, 153), (299, 159, 157, 301), (300, 156, 154, 302), (161, 172, 176, 175), (163, 162, 172, 161), (164, 165, 167, 166), (166, 167, 171, 170), (170, 171, 169, 168), (168, 169, 165, 164), (166, 170, 168, 164), (171, 167, 165, 169), (175, 176, 174, 173), (173, 174, 162, 163), (161, 175, 173, 163), (176, 172, 162, 174), (177, 180, 184, 183), (179, 178, 180, 177), (183, 184, 182, 181), (181, 182, 178, 179), (177, 183, 181, 179), (184, 180, 178, 182), (185, 186, 188, 187), (193, 194, 192, 191), (191, 192, 190, 189), (195, 196, 186, 185), (193, 191, 189, 195), (194, 188, 186, 196), (192, 194, 196, 190), (187, 193, 195, 185), (202, 201, 200, 197), (187, 188, 194, 193), (198, 197, 200, 199), (203, 202, 197, 198), (210, 209, 207, 205), (204, 203, 198, 199), (195, 189, 203, 204), (196, 195, 204, 201), (189, 190, 202, 203), (190, 196, 201, 202), (207, 208, 206, 205), (268, 267, 214, 213), (211, 212, 206, 208), (212, 210, 205, 206), (199, 200, 210, 212), (204, 199, 212, 211), (201, 204, 211, 209), (200, 201, 209, 210), (215, 216, 213, 214), (270, 269, 216, 215), (269, 268, 213, 216), (267, 270, 215, 214), (292, 291, 251, 256), (244, 240, 224, 227), (227, 224, 222, 228), (308, 218, 234, 310), (239, 223, 221, 241), (312, 220, 218, 308), (313, 309, 225, 217), (223, 227, 228, 221), (239, 244, 227, 223), (217, 225, 226, 219), (229, 230, 231, 232), (220, 226, 232, 231), (228, 222, 235, 236), (226, 225, 229, 232), (311, 310, 234, 233), (233, 234, 238, 237), (230, 229, 237, 238), (229, 225, 233, 237), (243, 228, 236, 246), (218, 230, 238, 234), (309, 243, 246, 311), (235, 245, 249, 247), (307, 314, 244, 239), (221, 228, 243, 241), (296, 295, 253, 254), (307, 239, 241, 313), (222, 242, 245, 235), (314, 312, 240, 244), (248, 247, 249, 250), (245, 246, 250, 249), (246, 236, 248, 250), (236, 235, 247, 248), (251, 252, 257, 256), (254, 253, 258, 255), (298, 297, 255, 258), (293, 292, 256, 257), (291, 298, 258, 251), (297, 296, 254, 255), (294, 293, 257, 252), (294, 295, 298, 291), (283, 260, 262, 284), (284, 262, 266, 285), (285, 266, 264, 286), (260, 283, 287, 288), (261, 265, 263, 259), (266, 262, 260, 264), (207, 209, 270, 267), (211, 208, 268, 269), (209, 211, 271, 272), (208, 207, 267, 268), (272, 271, 274, 273), (270, 209, 272, 273), (269, 270, 273, 274), (211, 269, 274, 271), (275, 278, 282, 281), (277, 276, 278, 275), (281, 282, 280, 279), (279, 280, 276, 277), (275, 281, 279, 277), (282, 278, 276, 280), (263, 286, 283, 259), (265, 285, 286, 263), (261, 284, 285, 265), (259, 283, 284, 261), (290, 289, 288, 287), (286, 264, 289, 290), (264, 260, 288, 289), (283, 286, 290, 287), (218, 220, 294, 291), (220, 231, 293, 294), (231, 230, 292, 293), (230, 218, 291, 292), (222, 224, 296, 297), (240, 242, 298, 295), (242, 222, 297, 298), (224, 240, 295, 296), (251, 258, 253, 252), (252, 253, 295, 294), (160, 300, 302, 158), (155, 299, 301, 153), (157, 158, 303, 304), (155, 156, 300, 299), (304, 303, 306, 305), (158, 302, 306, 303), (301, 157, 304, 305), (302, 301, 305, 306), (226, 220, 312, 314), (219, 307, 313, 217), (219, 226, 314, 307), (225, 309, 311, 233), (246, 245, 310, 311), (313, 241, 316, 315), (240, 312, 308, 242), (242, 308, 310, 245), (316, 317, 318, 315), (243, 309, 318, 317), (309, 313, 315, 318), (241, 243, 317, 316)])
me_plane.polygons.foreach_set('use_smooth', [True] * 234)
_uv = me_plane.uv_layers.new(name='UVMap')
_uv.uv.foreach_set('vector', [0.0, 0.0, 1.0, 0.0, 1.0, 1.0, 0.0, 1.0, 0.375, 0.0, 0.625, 0.0, 0.625, 0.25, 0.375, 0.25, 0.47, 0.3525, 0.375, 0.25, 0.625, 0.25, 0.625, 0.5, 0.375, 0.5, 0.47, 0.3975, 0.489, 0.398, 0.5079, 0.3975, 0.5261, 0.3962, 0.5429, 0.3941, 0.5576, 0.3913, 0.5697, 0.3878, 0.5787, 0.3838, 0.5842, 0.3795, 0.5861, 0.375, 0.5842, 0.3705, 0.5787, 0.3662, 0.5697, 0.3622, 0.5576, 0.3587, 0.5429, 0.3559, 0.5261, 0.3538, 0.5079, 0.3525, 0.489, 0.352, 0.47, 0.3975, 0.375, 0.5, 0.375, 0.25, 0.47, 0.3525, 0.4518, 0.3538, 0.435, 0.3559, 0.4203, 0.3587, 0.4082, 0.3622, 0.3992, 0.3662, 0.3937, 0.3705, 0.3918, 0.375, 0.3937, 0.3795, 0.3992, 0.3838, 0.4082, 0.3878, 0.4203, 0.3913, 0.435, 0.3941, 0.4518, 0.3962, 0.452, 0.6945, 0.375, 0.75, 0.375, 0.5, 0.625, 0.5, 0.625, 0.75, 0.5278, 0.6943, 0.5431, 0.6918, 0.5578, 0.688, 0.5699, 0.6835, 0.5789, 0.6784, 0.5844, 0.6728, 0.5863, 0.667, 0.5844, 0.6611, 0.5789, 0.6556, 0.5699, 0.6504, 0.5578, 0.6459, 0.5431, 0.6422, 0.5263, 0.6394, 0.5081, 0.6377, 0.4892, 0.6371, 0.4702, 0.6377, 0.452, 0.6394, 0.4352, 0.6422, 0.4205, 0.6459, 0.4084, 0.6504, 0.3994, 0.6556, 0.3939, 0.6611, 0.392, 0.667, 0.3939, 0.6728, 0.3994, 0.6784, 0.4084, 0.6835, 0.4205, 0.688, 0.4352, 0.6918, 0.5263, 0.6945, 0.5278, 0.6943, 0.625, 0.75, 0.375, 0.75, 0.452, 0.6945, 0.4702, 0.6962, 0.4892, 0.6968, 0.5081, 0.6962, 0.375, 0.75, 0.625, 0.75, 0.625, 1.0, 0.375, 1.0, 0.125, 0.5, 0.375, 0.5, 0.375, 0.75, 0.125, 0.75, 0.625, 0.5, 0.875, 0.5, 0.875, 0.75, 0.625, 0.75, 0.375, 0.0, 0.375, 0.25, 0.625, 0.25, 0.625, 0.0, 0.625, 0.5, 0.375, 0.25, 0.375, 0.25, 0.4549, 0.3346, 0.477, 0.3321, 0.5, 0.3313, 0.477, 0.3321, 0.4549, 0.3346, 0.625, 0.3386, 0.625, 0.3441, 0.625, 0.3507, 0.625, 0.3583, 0.625, 0.3665, 0.625, 0.375, 0.625, 0.3835, 0.625, 0.3917, 0.625, 0.3993, 0.625, 0.4059, 0.625, 0.4114, 0.625, 0.4154, 0.625, 0.4179, 0.625, 0.4187, 0.625, 0.4179, 0.625, 0.4154, 0.625, 0.5, 0.375, 0.25, 0.375, 0.5, 0.4549, 0.4154, 0.4346, 0.4114, 0.4168, 0.4059, 0.375, 0.3993, 0.375, 0.3917, 0.375, 0.3835, 0.375, 0.375, 0.375, 0.3665, 0.375, 0.3583, 0.375, 0.3507, 0.375, 0.3441, 0.375, 0.3386, 0.375, 0.3346, 0.625, 0.75, 0.5834, 0.6711, 0.5656, 0.6776, 0.5453, 0.6825, 0.5232, 0.6854, 0.5002, 0.6864, 0.4773, 0.6854, 0.4552, 0.6825, 0.4348, 0.6776, 0.417, 0.6711, 0.375, 0.75, 0.625, 0.75, 0.625, 0.5, 0.375, 0.5, 0.375, 0.75, 0.417, 0.6711, 0.4024, 0.6632, 0.3915, 0.6542, 0.3848, 0.6444, 0.3825, 0.6342, 0.3848, 0.624, 0.3915, 0.6142, 0.4024, 0.6052, 0.417, 0.5973, 0.4348, 0.5908, 0.4552, 0.5859, 0.4773, 0.583, 0.5002, 0.582, 0.5232, 0.583, 0.5453, 0.5859, 0.5656, 0.5908, 0.5834, 0.5973, 0.5981, 0.6052, 0.6089, 0.6142, 0.6156, 0.624, 0.6179, 0.6342, 0.6156, 0.6444, 0.6089, 0.6542, 0.5981, 0.6632, 0.5834, 0.6711, 0.375, 0.75, 0.375, 1.0, 0.375, 1.0, 0.375, 0.75, 0.125, 0.75, 0.125, 0.75, 0.375, 0.5, 0.375, 0.5, 0.625, 0.75, 0.625, 0.75, 0.875, 0.5, 0.875, 0.5, 0.9688, 0.9202, 1.0, 0.9202, 1.0, 0.5158, 0.9688, 0.5158, 0.9375, 0.9202, 0.9688, 0.9202, 0.9688, 0.5158, 0.9375, 0.5158, 0.9062, 0.9202, 0.9375, 0.9202, 0.9375, 0.5158, 0.9062, 0.5158, 0.875, 0.9202, 0.9062, 0.9202, 0.9062, 0.5158, 0.875, 0.5158, 0.8438, 0.9202, 0.875, 0.9202, 0.875, 0.5158, 0.8437, 0.5158, 0.8125, 0.9202, 0.8438, 0.9202, 0.8437, 0.5158, 0.8125, 0.5158, 0.7812, 0.9202, 0.8125, 0.9202, 0.8125, 0.5158, 0.7812, 0.5158, 0.75, 0.9202, 0.7812, 0.9202, 0.7812, 0.5158, 0.75, 0.5158, 0.7188, 0.9202, 0.75, 0.9202, 0.75, 0.5158, 0.7188, 0.5158, 0.6875, 0.9202, 0.7188, 0.9202, 0.7188, 0.5158, 0.6875, 0.5158, 0.6562, 0.9202, 0.6875, 0.9202, 0.6875, 0.5158, 0.6562, 0.5158, 0.625, 0.9202, 0.6562, 0.9202, 0.6562, 0.5158, 0.625, 0.5158, 0.5938, 0.5158, 0.5938, 0.9202, 0.625, 0.9202, 0.625, 0.5158, 0.5625, 0.5158, 0.5625, 0.9202, 0.5938, 0.9202, 0.5938, 0.5158, 0.5312, 0.5158, 0.5312, 0.9202, 0.5625, 0.9202, 0.5625, 0.5158, 0.5, 0.5158, 0.5, 0.9202, 0.5312, 0.9202, 0.5312, 0.5158, 0.4688, 0.5158, 0.4688, 0.9202, 0.5, 0.9202, 0.5, 0.5158, 0.4375, 0.5158, 0.4375, 0.9202, 0.4688, 0.9202, 0.4688, 0.5158, 0.4062, 0.5158, 0.4062, 0.9202, 0.4375, 0.9202, 0.4375, 0.5158, 0.375, 0.5158, 0.375, 0.9202, 0.4062, 0.9202, 0.4062, 0.5158, 0.3438, 0.5158, 0.3438, 0.9202, 0.375, 0.9202, 0.375, 0.5158, 0.3125, 0.5158, 0.3125, 0.9202, 0.3438, 0.9202, 0.3438, 0.5158, 0.2812, 0.5158, 0.2812, 0.9202, 0.3125, 0.9202, 0.3125, 0.5158, 0.25, 0.5158, 0.25, 0.9202, 0.2812, 0.9202, 0.2812, 0.5158, 0.2188, 0.5158, 0.2188, 0.9202, 0.25, 0.9202, 0.25, 0.5158, 0.1875, 0.5158, 0.1875, 0.9202, 0.2188, 0.9202, 0.2188, 0.5158, 0.1562, 0.5158, 0.1562, 0.9202, 0.1875, 0.9202, 0.1875, 0.5158, 0.125, 0.5158, 0.125, 0.9202, 0.1562, 0.9202, 0.1562, 0.5158, 0.09375, 0.9202, 0.125, 0.9202, 0.125, 0.5158, 0.09375, 0.5158, 0.0625, 0.9202, 0.09375, 0.9202, 0.09375, 0.5158, 0.0625, 0.5158, 0.03125, 0.9202, 0.0625, 0.9202, 0.0625, 0.5158, 0.03125, 0.5158, 0.0, 0.9202, 0.03125, 0.9202, 0.03125, 0.5158, 0.0, 0.5158, 1.0, 0.9672, 1.0, 0.623, 0.9688, 0.623, 0.9688, 0.9672, 0.9688, 0.9672, 0.9688, 0.623, 0.9375, 0.623, 0.9375, 0.9672, 0.9375, 0.9672, 0.9375, 0.623, 0.9062, 0.623, 0.9062, 0.9672, 0.9062, 0.9672, 0.9062, 0.623, 0.875, 0.623, 0.875, 0.9672, 0.875, 0.9672, 0.875, 0.623, 0.8438, 0.623, 0.8438, 0.9672, 0.8438, 0.9672, 0.8438, 0.623, 0.8125, 0.623, 0.8125, 0.9672, 0.8125, 0.9672, 0.8125, 0.623, 0.7812, 0.623, 0.7812, 0.9672, 0.7812, 0.9672, 0.7812, 0.623, 0.75, 0.623, 0.75, 0.9672, 0.75, 0.9672, 0.75, 0.623, 0.7188, 0.623, 0.7188, 0.9672, 0.7188, 0.9672, 0.7188, 0.623, 0.6875, 0.623, 0.6875, 0.9672, 0.6875, 0.9672, 0.6875, 0.623, 0.6562, 0.623, 0.6562, 0.9672, 0.6562, 0.9672, 0.6562, 0.623, 0.625, 0.623, 0.625, 0.9672, 0.625, 0.9672, 0.625, 0.623, 0.5938, 0.623, 0.5938, 0.9672, 0.5938, 0.9672, 0.5938, 0.623, 0.5625, 0.623, 0.5625, 0.9672, 0.5625, 0.9672, 0.5625, 0.623, 0.5312, 0.623, 0.5312, 0.9672, 0.5312, 0.9672, 0.5312, 0.623, 0.5, 0.623, 0.5, 0.9672, 0.5, 0.9672, 0.5, 0.623, 0.4687, 0.623, 0.4688, 0.9672, 0.4688, 0.9672, 0.4687, 0.623, 0.4375, 0.623, 0.4375, 0.9672, 0.4375, 0.9672, 0.4375, 0.623, 0.4062, 0.623, 0.4062, 0.9672, 0.4062, 0.9672, 0.4062, 0.623, 0.375, 0.623, 0.375, 0.9672, 0.375, 0.9672, 0.375, 0.623, 0.3438, 0.623, 0.3438, 0.9672, 0.3438, 0.9672, 0.3438, 0.623, 0.3125, 0.623, 0.3125, 0.9672, 0.3125, 0.9672, 0.3125, 0.623, 0.2812, 0.623, 0.2812, 0.9672, 0.2812, 0.9672, 0.2812, 0.623, 0.25, 0.623, 0.25, 0.9672, 0.25, 0.9672, 0.25, 0.623, 0.2188, 0.623, 0.2188, 0.9672, 0.2188, 0.9672, 0.2188, 0.623, 0.1875, 0.623, 0.1875, 0.9672, 0.1875, 0.9672, 0.1875, 0.623, 0.1562, 0.623, 0.1562, 0.9672, 0.1848, 0.9672, 0.1562, 0.9672, 0.1562, 0.623, 0.125, 0.623, 0.125, 0.9672, 0.125, 0.9672, 0.125, 0.623, 0.09375, 0.623, 0.09375, 0.9672, 0.09375, 0.9672, 0.09375, 0.623, 0.0625, 0.623, 0.0625, 0.9672, 0.0625, 0.9672, 0.0625, 0.623, 0.03125, 0.623, 0.03125, 0.9672, 0.03125, 0.9672, 0.03125, 0.623, 0.0, 0.623, 0.0, 0.9672, 0.0, 0.0, 1.0, 0.0, 1.0, 1.0, 0.0, 1.0, 0.375, 0.0, 0.625, 0.0, 0.625, 0.25, 0.375, 0.25, 0.375, 0.46, 0.625, 0.46, 0.625, 0.5, 0.375, 0.5, 0.375, 0.5, 0.625, 0.5, 0.625, 0.75, 0.375, 0.75, 0.375, 0.79, 0.625, 0.79, 0.625, 1.0, 0.375, 1.0, 0.335, 0.5, 0.375, 0.5, 0.375, 0.75, 0.335, 0.75, 0.665, 0.5, 0.875, 0.5, 0.875, 0.75, 0.665, 0.75, 0.375, 0.0, 0.625, 0.0, 0.625, 0.25, 0.375, 0.25, 0.375, 0.25, 0.625, 0.25, 0.625, 0.5, 0.375, 0.5, 0.375, 0.0, 0.625, 0.0, 0.625, 0.25, 0.375, 0.25, 0.375, 0.25, 0.625, 0.25, 0.625, 0.5, 0.375, 0.5, 0.375, 0.5, 0.625, 0.5, 0.625, 0.75, 0.375, 0.75, 0.375, 0.75, 0.625, 0.75, 0.625, 1.0, 0.375, 1.0, 0.125, 0.5, 0.375, 0.5, 0.375, 0.75, 0.125, 0.75, 0.625, 0.5, 0.875, 0.5, 0.875, 0.75, 0.625, 0.75, 0.375, 0.5, 0.625, 0.5, 0.625, 0.75, 0.375, 0.75, 0.375, 0.75, 0.625, 0.75, 0.625, 1.0, 0.375, 1.0, 0.125, 0.5, 0.375, 0.5, 0.375, 0.75, 0.125, 0.75, 0.625, 0.25, 0.625, 0.0, 0.625, 0.25, 0.625, 0.75, 0.375, 0.0, 0.625, 0.0, 0.625, 0.25, 0.375, 0.25, 0.375, 0.25, 0.625, 0.25, 0.625, 0.5, 0.375, 0.5, 0.375, 0.5, 0.625, 0.5, 0.625, 0.75, 0.375, 0.75, 0.375, 0.75, 0.625, 0.75, 0.625, 1.0, 0.375, 1.0, 0.125, 0.5, 0.375, 0.5, 0.375, 0.75, 0.125, 0.75, 0.625, 0.5, 0.875, 0.5, 0.875, 0.75, 0.625, 0.75, 0.375, 0.0, 0.625, 0.0, 0.625, 0.25, 0.375, 0.25, 0.375, 0.4489, 0.625, 0.4489, 0.625, 0.5, 0.375, 0.5, 0.375, 0.5, 0.625, 0.5, 0.625, 0.75, 0.375, 0.75, 0.375, 0.8011, 0.625, 0.8011, 0.625, 1.0, 0.375, 1.0, 0.3239, 0.5, 0.375, 0.5, 0.375, 0.75, 0.3239, 0.75, 0.6761, 0.5, 0.875, 0.5, 0.875, 0.75, 0.6761, 0.75, 0.625, 0.5, 0.6761, 0.5, 0.6761, 0.75, 0.625, 0.75, 0.125, 0.5, 0.3239, 0.5, 0.3239, 0.75, 0.125, 0.75, 0.625, 0.75, 0.6761, 0.75, 0.6761, 0.75, 0.625, 0.75, 0.375, 0.25, 0.625, 0.25, 0.625, 0.4489, 0.375, 0.4489, 0.375, 0.75, 0.625, 0.75, 0.625, 0.8011, 0.375, 0.8011, 0.375, 0.75, 0.625, 0.75, 0.625, 0.75, 0.375, 0.75, 0.6761, 0.75, 0.6761, 0.75, 0.6761, 0.75, 0.6761, 0.75, 0.3239, 0.75, 0.375, 0.75, 0.375, 0.75, 0.3239, 0.75, 0.3239, 0.75, 0.375, 0.75, 0.375, 0.75, 0.3239, 0.75, 0.625, 0.8011, 0.375, 0.8011, 0.375, 0.8011, 0.625, 0.8011, 0.375, 0.75, 0.625, 0.75, 0.625, 0.75, 0.375, 0.75, 0.625, 0.75, 0.6761, 0.75, 0.6761, 0.75, 0.625, 0.75, 0.625, 0.8011, 0.375, 0.8011, 0.375, 0.8011, 0.625, 0.8011, 0.375, 0.8011, 0.625, 0.8011, 0.625, 0.8011, 0.375, 0.8011, 0.3239, 0.75, 0.3239, 0.75, 0.3239, 0.75, 0.3239, 0.75, 0.375, 0.8011, 0.625, 0.8011, 0.625, 0.8011, 0.375, 0.8011, 0.375, 0.8011, 0.625, 0.8011, 0.625, 0.8011, 0.375, 0.8011, 0.3239, 0.75, 0.3239, 0.75, 0.3239, 0.75, 0.3239, 0.75, 0.625, 0.8011, 0.375, 0.8011, 0.375, 0.8011, 0.625, 0.8011, 0.6761, 0.75, 0.6761, 0.75, 0.6761, 0.75, 0.6761, 0.75, 0.625, 0.8011, 0.375, 0.8011, 0.375, 0.8011, 0.625, 0.8011, 0.625, 0.8011, 0.375, 0.8011, 0.375, 0.8011, 0.625, 0.8011, 0.3239, 0.75, 0.3239, 0.75, 0.3239, 0.75, 0.3239, 0.75, 0.6761, 0.75, 0.6761, 0.75, 0.6761, 0.75, 0.6761, 0.75, 0.875, 0.75, 0.875, 0.75, 0.875, 0.75, 0.875, 0.75, 0.5791, 0.375, 0.625, 0.375, 0.625, 0.5, 0.5791, 0.5, 0.5791, 0.5, 0.625, 0.5, 0.625, 0.75, 0.5791, 0.75, 0.755, 0.75, 0.875, 0.75, 0.875, 0.75, 0.755, 0.75, 0.25, 0.5, 0.375, 0.5, 0.375, 0.75, 0.25, 0.75, 0.755, 0.5, 0.875, 0.5, 0.875, 0.75, 0.755, 0.75, 0.375, 0.88, 0.5791, 0.88, 0.5791, 1.0, 0.375, 1.0, 0.375, 0.5, 0.5791, 0.5, 0.5791, 0.75, 0.375, 0.75, 0.375, 0.375, 0.5791, 0.375, 0.5791, 0.5, 0.375, 0.5, 0.375, 0.0, 0.5791, 0.0, 0.5791, 0.25, 0.375, 0.25, 0.5791, 0.0, 0.625, 0.0, 0.625, 0.25, 0.5791, 0.25, 0.625, 0.25, 0.5791, 0.25, 0.5791, 0.25, 0.625, 0.25, 0.5791, 0.75, 0.625, 0.75, 0.625, 0.75, 0.5791, 0.75, 0.5791, 0.25, 0.5791, 0.0, 0.5791, 0.0, 0.5791, 0.25, 0.5791, 0.88, 0.625, 0.88, 0.625, 1.0, 0.5791, 1.0, 0.5791, 1.0, 0.625, 1.0, 0.625, 1.0, 0.5791, 1.0, 0.625, 0.0, 0.5791, 0.0, 0.5791, 0.0, 0.625, 0.0, 0.5791, 0.0, 0.5791, 0.0, 0.5791, 0.0, 0.5791, 0.0, 0.5791, 0.875, 0.5791, 0.75, 0.5791, 0.75, 0.5791, 0.875, 0.875, 0.75, 0.875, 0.75, 0.875, 0.75, 0.875, 0.75, 0.5791, 0.88, 0.5791, 0.875, 0.5791, 0.875, 0.5791, 0.88, 0.625, 0.75, 0.75, 0.75, 0.75, 0.75, 0.625, 0.75, 0.375, 0.37, 0.5791, 0.37, 0.5791, 0.375, 0.375, 0.375, 0.375, 0.75, 0.5791, 0.75, 0.5791, 0.875, 0.375, 0.875, 0.625, 0.5, 0.625, 0.375, 0.625, 0.375, 0.625, 0.5, 0.245, 0.5, 0.25, 0.5, 0.25, 0.75, 0.245, 0.75, 0.625, 0.75, 0.75, 0.75, 0.75, 0.75, 0.625, 0.75, 0.5791, 0.37, 0.625, 0.37, 0.625, 0.375, 0.5791, 0.375, 0.5791, 0.75, 0.625, 0.75, 0.625, 0.875, 0.5791, 0.875, 0.625, 0.875, 0.5791, 0.875, 0.5791, 0.875, 0.625, 0.875, 0.5791, 0.875, 0.5791, 0.75, 0.5791, 0.75, 0.5791, 0.875, 0.5791, 0.75, 0.625, 0.75, 0.625, 0.75, 0.5791, 0.75, 0.875, 0.75, 0.875, 0.5, 0.875, 0.5, 0.875, 0.75, 0.625, 0.5, 0.75, 0.5, 0.75, 0.75, 0.625, 0.75, 0.75, 0.75, 0.625, 0.75, 0.625, 0.75, 0.75, 0.75, 0.625, 0.25, 0.625, 0.0, 0.625, 0.0, 0.625, 0.25, 0.0, 0.0, 0.0, 0.0, 0.0, 0.0, 0.0, 0.0, 0.625, 0.75, 0.625, 0.5, 0.625, 0.5, 0.625, 0.75, 0.625, 0.25, 0.625, 0.25, 0.625, 0.25, 0.625, 0.25, 0.0, 0.0, 0.0, 0.0, 0.0, 0.0, 0.0, 0.0, 0.6027, 0.0, 0.625, 0.0, 0.625, 0.25, 0.6027, 0.25, 0.6027, 0.25, 0.625, 0.25, 0.625, 0.5, 0.6027, 0.5, 0.6027, 0.5, 0.625, 0.5, 0.625, 0.75, 0.6027, 0.75, 0.625, 0.0, 0.6027, 0.0, 0.6027, 0.0, 0.625, 0.0, 0.125, 0.5, 0.375, 0.5, 0.375, 0.75, 0.125, 0.75, 0.625, 0.5, 0.875, 0.5, 0.875, 0.75, 0.625, 0.75, 0.6761, 0.75, 0.6761, 0.75, 0.6761, 0.75, 0.6761, 0.75, 0.3239, 0.75, 0.3239, 0.75, 0.3239, 0.75, 0.3239, 0.75, 0.625, 0.8011, 0.375, 0.8011, 0.375, 0.8011, 0.625, 0.8011, 0.375, 0.8011, 0.625, 0.8011, 0.625, 0.8011, 0.375, 0.8011, 0.625, 0.8011, 0.375, 0.8011, 0.375, 0.8011, 0.625, 0.8011, 0.6761, 0.75, 0.6761, 0.75, 0.6761, 0.75, 0.6761, 0.75, 0.375, 0.8011, 0.625, 0.8011, 0.625, 0.8011, 0.375, 0.8011, 0.3239, 0.75, 0.3239, 0.75, 0.3239, 0.75, 0.3239, 0.75, 0.375, 0.0, 0.625, 0.0, 0.625, 0.25, 0.375, 0.25, 0.375, 0.25, 0.625, 0.25, 0.625, 0.5, 0.375, 0.5, 0.375, 0.5, 0.625, 0.5, 0.625, 0.75, 0.375, 0.75, 0.375, 0.75, 0.625, 0.75, 0.625, 1.0, 0.375, 1.0, 0.125, 0.5, 0.375, 0.5, 0.375, 0.75, 0.125, 0.75, 0.625, 0.5, 0.875, 0.5, 0.875, 0.75, 0.625, 0.75, 0.375, 0.75, 0.6027, 0.75, 0.6027, 1.0, 0.375, 1.0, 0.375, 0.5, 0.6027, 0.5, 0.6027, 0.75, 0.375, 0.75, 0.375, 0.25, 0.6027, 0.25, 0.6027, 0.5, 0.375, 0.5, 0.375, 0.0, 0.6027, 0.0, 0.6027, 0.25, 0.375, 0.25, 0.6027, 0.75, 0.625, 0.75, 0.625, 1.0, 0.6027, 1.0, 0.6027, 0.75, 0.625, 0.75, 0.625, 0.75, 0.6027, 0.75, 0.625, 0.75, 0.875, 0.75, 0.875, 0.75, 0.625, 0.75, 0.6027, 1.0, 0.6027, 0.75, 0.6027, 0.75, 0.6027, 1.0, 0.875, 0.75, 0.875, 0.5, 0.875, 0.5, 0.875, 0.75, 0.625, 0.25, 0.625, 0.25, 0.625, 0.25, 0.625, 0.25, 0.625, 0.25, 0.625, 0.0, 0.625, 0.0, 0.625, 0.25, 0.875, 0.75, 0.875, 0.75, 0.875, 0.75, 0.875, 0.75, 0.625, 0.75, 0.625, 0.5, 0.625, 0.5, 0.625, 0.75, 0.75, 0.5, 0.75, 0.75, 0.75, 0.75, 0.75, 0.5, 0.75, 0.75, 0.625, 0.75, 0.625, 0.75, 0.75, 0.75, 0.625, 0.5, 0.625, 0.375, 0.625, 0.375, 0.625, 0.5, 0.0, 0.0, 0.0, 0.0, 0.0, 0.0, 0.0, 0.0, 0.0, 0.0, 0.0, 0.0, 0.0, 0.0, 0.0, 0.0, 0.625, 0.5, 0.665, 0.5, 0.665, 0.75, 0.625, 0.75, 0.125, 0.5, 0.335, 0.5, 0.335, 0.75, 0.125, 0.75, 0.375, 0.75, 0.625, 0.75, 0.625, 0.75, 0.375, 0.75, 0.375, 0.25, 0.625, 0.25, 0.625, 0.46, 0.375, 0.46, 0.375, 0.75, 0.625, 0.75, 0.625, 0.79, 0.375, 0.79, 0.625, 0.75, 0.665, 0.75, 0.665, 0.75, 0.625, 0.75, 0.335, 0.75, 0.375, 0.75, 0.375, 0.75, 0.335, 0.75, 0.625, 0.79, 0.375, 0.79, 0.375, 0.79, 0.625, 0.79, 0.5791, 0.25, 0.625, 0.25, 0.625, 0.37, 0.5791, 0.37, 0.125, 0.5, 0.245, 0.5, 0.245, 0.75, 0.125, 0.75, 0.375, 0.25, 0.5791, 0.25, 0.5791, 0.37, 0.375, 0.37, 0.5791, 1.0, 0.5791, 0.88, 0.5791, 0.88, 0.5791, 1.0, 0.5791, 0.875, 0.625, 0.875, 0.625, 0.88, 0.5791, 0.88, 0.245, 0.75, 0.25, 0.75, 0.25, 0.75, 0.245, 0.75, 0.75, 0.5, 0.755, 0.5, 0.755, 0.75, 0.75, 0.75, 0.75, 0.75, 0.755, 0.75, 0.755, 0.75, 0.75, 0.75, 0.375, 0.875, 0.5791, 0.875, 0.5791, 0.88, 0.375, 0.88, 0.5791, 0.875, 0.5791, 0.88, 0.5791, 0.88, 0.5791, 0.875, 0.5791, 0.88, 0.375, 0.88, 0.375, 0.88, 0.5791, 0.88, 0.375, 0.875, 0.5791, 0.875, 0.5791, 0.875, 0.375, 0.875])
me_plane.materials.append(None)
me_plane.update()
me_plane_002 = bpy.data.meshes.new('Plane.002')
me_plane_002.from_pydata([(-4.764, -21.9, -3.931), (-8.772, -10.21, -3.9), (8.659, -10.21, -3.9), (-8.772, 0.0, -3.9), (8.659, 0.0, -3.9), (-4.764, -21.9, -0.3913), (-9.061, -34.04, -4.116), (-4.764, -13.93, -3.931), (-9.061, -34.04, 0.1725), (-9.061, -8.88, -4.116), (-9.061, -8.88, 0.1725), (-4.764, -13.93, -0.3913), (9.061, -34.04, -4.116), (4.764, -21.9, -3.931), (9.061, -34.04, 0.1725), (9.061, -8.88, -4.116), (9.061, -8.88, 0.1725), (4.764, -21.9, -0.3913), (4.764, -13.93, -3.931), (4.764, -13.93, -0.3913), (-1.666, -13.93, -2.161), (-1.634, -13.93, -2.487), (-1.634, -13.93, -1.836), (-1.539, -13.93, -1.524), (-0.9257, -13.93, -0.776), (-1.178, -13.93, -0.9832), (-1.385, -13.93, -1.236), (-0.3251, -13.93, -0.5272), (0.3251, -13.93, -0.5272), (0.0, -13.93, -0.4952), (1.178, -13.93, -0.9832), (0.9257, -13.93, -0.776), (1.539, -13.93, -1.524), (1.385, -13.93, -1.236), (0.6377, -13.93, -0.622), (-0.6377, -13.93, -0.622), (-1.539, -13.93, -2.799), (-1.178, -13.93, -3.34), (-0.9257, -13.93, -3.547), (-1.385, -13.93, -3.087), (-0.6377, -13.93, -3.701), (0.3251, -13.93, -3.796), (0.0, -13.93, -3.828), (-0.3251, -13.93, -3.796), (0.9257, -13.93, -3.547), (1.385, -13.93, -3.087), (1.178, -13.93, -3.34), (1.666, -13.93, -2.161), (1.634, -13.93, -2.487), (1.634, -13.93, -1.836), (0.6377, -13.93, -3.701), (1.539, -13.93, -2.799), (4.764, -16.58, -2.483), (4.764, -16.54, -2.158), (4.764, -16.67, -1.52), (4.764, -16.82, -1.232), (4.764, -19.59, -1.232), (4.764, -16.58, -1.833), (4.764, -17.28, -0.7726), (4.764, -19.14, -0.7726), (4.764, -18.21, -0.4918), (4.764, -17.88, -0.5238), (4.764, -18.53, -0.5238), (4.764, -17.57, -0.6186), (4.764, -18.85, -0.6186), (4.764, -19.39, -0.9798), (4.764, -17.03, -0.9798), (4.764, -18.21, -3.824), (4.764, -17.88, -3.792), (4.764, -18.53, -3.792), (4.764, -19.39, -3.336), (4.764, -17.28, -3.543), (4.764, -19.14, -3.543), (4.764, -17.03, -3.336), (4.764, -17.57, -3.697), (4.764, -18.85, -3.697), (4.764, -16.82, -3.084), (4.764, -19.59, -3.084), (4.764, -16.67, -2.796), (4.764, -19.75, -2.796), (4.764, -19.75, -1.52), (4.764, -19.84, -1.833), (4.764, -19.88, -2.158), (4.764, -19.84, -2.483), (-1.666, -8.88, -2.161), (-1.634, -8.88, -1.836), (-1.539, -8.88, -1.524), (-1.385, -8.88, -1.236), (-0.6377, -8.88, -0.622), (-0.9257, -8.88, -0.776), (-1.178, -8.88, -0.9832), (0.0, -8.88, -0.4952), (0.6377, -8.88, -0.622), (0.3251, -8.88, -0.5272), (1.178, -8.88, -0.9832), (1.539, -8.88, -1.524), (1.385, -8.88, -1.236), (0.9257, -8.88, -0.776), (-0.3251, -8.88, -0.5272), (-1.634, -8.88, -2.487), (-1.385, -8.88, -3.087), (-1.178, -8.88, -3.34), (-1.539, -8.88, -2.799), (-0.6377, -8.88, -3.701), (-0.9257, -8.88, -3.547), (0.0, -8.88, -3.828), (-0.3251, -8.88, -3.796), (0.6377, -8.88, -3.701), (1.385, -8.88, -3.087), (1.178, -8.88, -3.34), (0.9257, -8.88, -3.547), (1.666, -8.88, -2.161), (1.539, -8.88, -2.799), (1.634, -8.88, -2.487), (1.634, -8.88, -1.836), (0.3251, -8.88, -3.796), (9.061, -19.14, -0.7726), (9.061, -18.85, -0.6186), (9.061, -17.88, -0.5238), (9.061, -18.21, -0.4918), (9.061, -18.53, -0.5238), (9.061, -17.03, -0.9798), (9.061, -17.28, -0.7726), (9.061, -16.67, -1.52), (9.061, -16.82, -1.232), (9.061, -17.57, -0.6186), (9.061, -19.88, -2.158), (9.061, -19.84, -2.483), (9.061, -19.74, -1.495), (9.061, -19.75, -1.52), (9.061, -19.75, -2.796), (9.061, -19.84, -1.833), (9.061, -19.59, -3.084), (9.061, -19.14, -3.543), (9.061, -19.39, -3.336), (9.061, -19.39, -0.9798), (9.061, -19.59, -1.232), (9.061, -18.21, -3.824), (9.061, -18.53, -3.792), (9.061, -17.28, -3.543), (9.061, -17.57, -3.697), (9.061, -17.88, -3.792), (9.061, -16.82, -3.084), (9.061, -16.54, -2.158), (9.061, -16.58, -2.483), (9.061, -16.58, -1.833), (9.061, -17.03, -3.336), (9.061, -16.67, -2.796), (9.061, -18.85, -3.697), (9.061, -34.04, -3.983), (13.79, -34.04, -3.983), (8.905, -14.61, -3.987), (13.79, -14.61, -3.987), (-9.068, -18.55, 0.07865), (-9.068, -18.55, 0.5575), (-9.068, -14.44, 0.07865), (-9.068, -14.44, 0.5575), (13.79, -18.55, 0.07865), (13.79, -18.55, 0.5575), (13.79, -14.44, 0.07865), (13.79, -14.44, 0.5575), (9.061, -21.21, -3.983), (9.061, -34.04, 0.5575), (9.061, -34.04, -3.983), (-9.068, -34.04, 0.07865), (-9.068, -34.04, 0.5575), (-9.068, -18.55, 0.07865), (-9.068, -18.55, 0.5575), (9.061, -34.04, 0.07865), (9.061, -34.04, 0.5575), (9.061, -18.55, 0.07865), (9.061, -18.55, 0.5575), (9.061, -30.39, 0.5575), (13.79, -34.04, -3.983), (13.79, -34.04, 0.5575), (13.79, -21.21, -3.983), (13.79, -30.39, 0.5575), (3.764, -29.36, 0.5575), (-9.068, -29.36, 5.198), (-9.068, -29.36, 0.5575), (-5.41, -29.36, 5.198), (-9.068, -34.04, 0.5575), (-9.068, -34.04, 5.198), (3.764, -34.04, 0.5575), (-5.41, -34.04, 5.198), (8.213, -14.77, -4.336), (8.213, -14.77, 15.59), (8.213, 0.0, -4.336), (8.213, 0.0, 15.59), (14.62, -14.77, -4.336), (14.62, -14.77, 15.59), (14.62, 0.0, -4.336), (14.62, 0.0, 15.59), (13.31, 0.0, -4.336), (13.31, 0.0, 15.59), (13.31, -14.77, -4.336), (13.31, -14.77, 15.59), (14.62, -35.04, 15.59), (14.62, -35.04, -4.336), (13.31, -35.04, -4.336), (13.31, -35.04, 15.59), (13.31, -33.7, 15.59), (14.62, -33.7, 15.59), (14.62, -33.7, -4.336), (13.31, -33.7, -4.336), (-9.956, -35.04, 15.59), (-9.956, -35.04, -4.336), (-9.956, -33.7, 15.59), (-9.956, -33.7, -4.336), (-8.691, -33.7, 15.59), (-8.691, -35.04, 15.59), (-8.691, -33.7, -4.336), (-8.691, -35.04, -4.336), (-9.956, 0.0, -4.336), (-9.956, 0.0, 15.59), (-8.691, 0.0, 15.59), (-8.691, 0.0, -4.336), (-4.774, -14.99, 0.5575), (-5.648, -14.99, 5.198), (-4.774, -14.44, 0.5575), (-5.648, -14.44, 5.198), (13.65, -14.99, 0.5575), (13.65, -14.99, 5.198), (13.65, -14.44, 0.5575), (13.65, -14.44, 5.198), (-4.774, -14.99, 4.345), (-4.774, -14.44, 4.345), (13.65, -14.44, 4.345), (13.65, -14.99, 4.345), (-9.288, -14.99, 4.345), (-9.288, -14.99, 5.198), (-9.288, -14.44, 5.198), (-9.288, -14.44, 4.345), (-5.648, -29.36, 4.345), (-5.648, -29.36, 5.198), (13.65, -29.36, 5.198), (13.65, -29.36, 4.345), (-9.288, -29.36, 4.345), (-9.288, -29.36, 5.198), (4.003, -14.44, 0.5575), (4.003, -14.44, 5.198), (4.003, -14.99, 0.5575), (4.003, -14.99, 5.198), (4.003, -14.99, 4.345), (4.003, -14.44, 4.345), (4.003, -29.36, 5.198), (4.003, -29.36, 4.345), (13.65, -34.34, 5.198), (13.65, -34.34, 4.345), (4.003, -34.34, 5.198), (4.003, -34.34, 4.345), (-5.648, -14.99, 12.22), (-5.648, -14.44, 12.22), (4.003, -14.44, 12.22), (13.65, -14.44, 12.22), (13.65, -14.99, 12.22), (-9.288, -14.99, 12.22), (-9.288, -14.44, 12.22), (4.003, -14.99, 12.22), (-8.853, -21.15, 5.198), (-8.853, -21.15, 12.22), (-8.853, -20.63, 5.198), (-8.853, -20.63, 12.22), (8.47, -21.15, 5.198), (8.47, -21.15, 12.22), (8.47, -20.63, 5.198), (8.47, -20.63, 12.22), (-9.956, -14.44, 15.59), (-9.956, -14.44, -4.336), (-8.691, -14.44, -4.336), (-8.691, -14.44, 15.59), (-8.305, -33.7, -4.336), (-8.305, -33.7, 15.59), (-8.305, -14.44, 15.59), (-8.305, -14.44, -4.336), (-8.691, -12.74, 0.1725), (-8.691, -14.44, 0.5575), (-8.691, -14.44, 0.1725), (-8.691, -13.94, 0.5575), (-4.774, -14.44, 0.1725), (-4.774, -14.44, 0.5575), (-4.774, -12.74, 0.1725), (-4.774, -13.94, 0.5575), (-8.853, -21.15, 9.116), (-8.853, -20.63, 9.116), (8.47, -20.63, 9.116), (8.47, -21.15, 9.116), (-8.853, -34.2, 9.116), (-8.853, -34.2, 12.22), (8.47, -34.2, 12.22), (8.47, -34.2, 9.116), (-5.648, -14.99, 8.984), (-9.288, -14.99, 8.984), (-9.288, -14.44, 8.984), (-5.648, -14.44, 8.984), (4.003, -14.44, 8.984), (13.65, -14.44, 8.984), (13.65, -14.99, 8.984), (4.003, -14.99, 8.984), (9.061, -14.44, 0.07865), (9.061, -14.44, 0.5575), (9.061, -18.55, 0.07865), (9.061, -18.55, 0.5575), (13.79, -21.24, 0.5575), (13.79, -21.24, 0.07865), (9.061, -21.24, 0.07865), (9.061, -21.24, 0.5575), (3.652, -14.44, 0.5575), (3.617, -14.99, 5.198), (3.652, -14.99, 4.345), (3.617, -29.36, 5.198), (3.617, -29.36, 4.345), (3.617, -14.44, 5.198), (3.652, -14.99, 0.5575), (3.652, -14.44, 4.345), (3.652, -23.76, 0.5575), (4.003, -23.76, 0.5575), (4.003, -23.76, 4.345), (3.652, -23.76, 4.345)], [], [(1, 2, 4, 3), (6, 8, 10, 9), (99, 9, 10, 16, 15, 113, 111, 114, 95, 96, 94, 97, 92, 93, 91, 98, 88, 89, 90, 87, 86, 85, 84), (113, 15, 9, 99, 102, 100, 101, 104, 103, 106, 105, 115, 107, 110, 109, 108, 112), (130, 12, 15, 16, 14, 128, 136, 135, 116, 117, 120, 119, 118, 125, 122, 121, 124, 123, 145, 143, 144, 147, 142, 146, 139, 140, 141, 137, 138, 148, 133, 134, 132), (129, 128, 14, 12, 130, 127, 126, 131), (12, 14, 8, 6), (9, 15, 12, 6), (16, 10, 8, 14), (0, 7, 11, 5), (19, 11, 7, 36, 21, 20, 22, 23, 26, 25, 24, 35, 27, 29, 28, 34, 31, 30, 33, 32, 49, 47, 48, 51, 18), (7, 18, 51, 45, 46, 44, 50, 41, 42, 43, 40, 38, 37, 39, 36), (17, 65, 56, 80, 81, 82, 83, 79, 77, 70, 13), (17, 19, 18, 13, 70, 72, 75, 69, 67, 68, 74, 71, 73, 76, 78, 52, 53, 57, 54, 55, 66, 58, 63, 61, 60, 62, 64, 59, 65), (13, 0, 5, 17), (7, 0, 13, 18), (19, 17, 5, 11), (28, 29, 91, 93), (34, 28, 93, 92), (31, 34, 92, 97), (30, 31, 97, 94), (33, 30, 94, 96), (32, 33, 96, 95), (49, 32, 95, 114), (47, 49, 114, 111), (48, 47, 111, 113), (51, 48, 113, 112), (45, 51, 112, 108), (46, 45, 108, 109), (110, 44, 46, 109), (107, 50, 44, 110), (115, 41, 50, 107), (105, 42, 41, 115), (106, 43, 42, 105), (103, 40, 43, 106), (104, 38, 40, 103), (101, 37, 38, 104), (100, 39, 37, 101), (102, 36, 39, 100), (99, 21, 36, 102), (84, 20, 21, 99), (85, 22, 20, 84), (86, 23, 22, 85), (87, 26, 23, 86), (90, 25, 26, 87), (24, 25, 90, 89), (35, 24, 89, 88), (27, 35, 88, 98), (29, 27, 98, 91), (119, 60, 61, 118), (118, 61, 63, 125), (125, 63, 58, 122), (122, 58, 66, 121), (121, 66, 55, 124), (124, 55, 54, 123), (123, 54, 57, 145), (145, 57, 53, 143), (143, 53, 52, 144), (144, 52, 78, 147), (147, 78, 76, 142), (142, 76, 73, 146), (146, 73, 71, 139), (139, 71, 74, 140), (140, 74, 68, 141), (141, 68, 67, 137), (137, 67, 69, 138), (138, 69, 75, 148), (148, 75, 72, 133), (133, 72, 70, 134), (134, 70, 77, 132), (132, 77, 79, 130), (130, 79, 83, 127), (127, 83, 82, 126), (126, 82, 81, 131), (131, 81, 80, 129), (129, 80, 56, 136, 128), (136, 56, 65, 135), (135, 65, 59, 116), (116, 59, 64, 117), (117, 64, 62, 120), (120, 62, 60, 119), (149, 150, 152, 151), (153, 154, 156, 155), (299, 300, 160, 159), (159, 160, 158, 157), (301, 302, 154, 153), (299, 159, 157, 301), (300, 156, 154, 302), (161, 172, 176, 175), (163, 162, 172, 161), (164, 165, 167, 166), (166, 167, 171, 170), (170, 171, 169, 168), (168, 169, 165, 164), (166, 170, 168, 164), (171, 167, 165, 169), (175, 176, 174, 173), (173, 174, 162, 163), (161, 175, 173, 163), (176, 172, 162, 174), (177, 180, 184, 183), (179, 178, 180, 177), (183, 184, 182, 181), (181, 182, 178, 179), (177, 183, 181, 179), (184, 180, 178, 182), (185, 186, 188, 187), (193, 194, 192, 191), (191, 192, 190, 189), (195, 196, 186, 185), (193, 191, 189, 195), (194, 188, 186, 196), (192, 194, 196, 190), (187, 193, 195, 185), (202, 201, 200, 197), (187, 188, 194, 193), (198, 197, 200, 199), (203, 202, 197, 198), (210, 209, 207, 205), (204, 203, 198, 199), (195, 189, 203, 204), (196, 195, 204, 201), (189, 190, 202, 203), (190, 196, 201, 202), (207, 208, 206, 205), (268, 267, 214, 213), (211, 212, 206, 208), (212, 210, 205, 206), (199, 200, 210, 212), (204, 199, 212, 211), (201, 204, 211, 209), (200, 201, 209, 210), (215, 216, 213, 214), (270, 269, 216, 215), (269, 268, 213, 216), (267, 270, 215, 214), (292, 291, 251, 256), (244, 240, 224, 227), (227, 224, 222, 228), (308, 218, 234, 310), (239, 223, 221, 241), (312, 220, 218, 308), (313, 309, 225, 217), (223, 227, 228, 221), (239, 244, 227, 223), (217, 225, 226, 219), (229, 230, 231, 232), (220, 226, 232, 231), (228, 222, 235, 236), (226, 225, 229, 232), (311, 310, 234, 233), (233, 234, 238, 237), (230, 229, 237, 238), (229, 225, 233, 237), (243, 228, 236, 246), (218, 230, 238, 234), (309, 243, 246, 311), (235, 245, 249, 247), (307, 314, 244, 239), (221, 228, 243, 241), (296, 295, 253, 254), (307, 239, 241, 313), (222, 242, 245, 235), (314, 312, 240, 244), (248, 247, 249, 250), (245, 246, 250, 249), (246, 236, 248, 250), (236, 235, 247, 248), (251, 252, 257, 256), (254, 253, 258, 255), (298, 297, 255, 258), (293, 292, 256, 257), (291, 298, 258, 251), (297, 296, 254, 255), (294, 293, 257, 252), (294, 295, 298, 291), (283, 260, 262, 284), (284, 262, 266, 285), (285, 266, 264, 286), (260, 283, 287, 288), (261, 265, 263, 259), (266, 262, 260, 264), (207, 209, 270, 267), (211, 208, 268, 269), (209, 211, 271, 272), (208, 207, 267, 268), (272, 271, 274, 273), (270, 209, 272, 273), (269, 270, 273, 274), (211, 269, 274, 271), (275, 278, 282, 281), (277, 276, 278, 275), (281, 282, 280, 279), (279, 280, 276, 277), (275, 281, 279, 277), (282, 278, 276, 280), (263, 286, 283, 259), (265, 285, 286, 263), (261, 284, 285, 265), (259, 283, 284, 261), (290, 289, 288, 287), (286, 264, 289, 290), (264, 260, 288, 289), (283, 286, 290, 287), (218, 220, 294, 291), (220, 231, 293, 294), (231, 230, 292, 293), (230, 218, 291, 292), (222, 224, 296, 297), (240, 242, 298, 295), (242, 222, 297, 298), (224, 240, 295, 296), (251, 258, 253, 252), (252, 253, 295, 294), (160, 300, 302, 158), (155, 299, 301, 153), (157, 158, 303, 304), (155, 156, 300, 299), (304, 303, 306, 305), (158, 302, 306, 303), (301, 157, 304, 305), (302, 301, 305, 306), (226, 220, 312, 314), (219, 307, 313, 217), (219, 226, 314, 307), (225, 309, 311, 233), (246, 245, 310, 311), (313, 241, 316, 315), (240, 312, 308, 242), (242, 308, 310, 245), (316, 317, 318, 315), (243, 309, 318, 317), (309, 313, 315, 318), (241, 243, 317, 316)])
me_plane_002.polygons.foreach_set('use_smooth', [True] * 234)
_uv = me_plane_002.uv_layers.new(name='UVMap')
_uv.uv.foreach_set('vector', [0.0, 0.0, 1.0, 0.0, 1.0, 1.0, 0.0, 1.0, 0.375, 0.0, 0.625, 0.0, 0.625, 0.25, 0.375, 0.25, 0.47, 0.3525, 0.375, 0.25, 0.625, 0.25, 0.625, 0.5, 0.375, 0.5, 0.47, 0.3975, 0.489, 0.398, 0.5079, 0.3975, 0.5261, 0.3962, 0.5429, 0.3941, 0.5576, 0.3913, 0.5697, 0.3878, 0.5787, 0.3838, 0.5842, 0.3795, 0.5861, 0.375, 0.5842, 0.3705, 0.5787, 0.3662, 0.5697, 0.3622, 0.5576, 0.3587, 0.5429, 0.3559, 0.5261, 0.3538, 0.5079, 0.3525, 0.489, 0.352, 0.47, 0.3975, 0.375, 0.5, 0.375, 0.25, 0.47, 0.3525, 0.4518, 0.3538, 0.435, 0.3559, 0.4203, 0.3587, 0.4082, 0.3622, 0.3992, 0.3662, 0.3937, 0.3705, 0.3918, 0.375, 0.3937, 0.3795, 0.3992, 0.3838, 0.4082, 0.3878, 0.4203, 0.3913, 0.435, 0.3941, 0.4518, 0.3962, 0.452, 0.6945, 0.375, 0.75, 0.375, 0.5, 0.625, 0.5, 0.625, 0.75, 0.5278, 0.6943, 0.5431, 0.6918, 0.5578, 0.688, 0.5699, 0.6835, 0.5789, 0.6784, 0.5844, 0.6728, 0.5863, 0.667, 0.5844, 0.6611, 0.5789, 0.6556, 0.5699, 0.6504, 0.5578, 0.6459, 0.5431, 0.6422, 0.5263, 0.6394, 0.5081, 0.6377, 0.4892, 0.6371, 0.4702, 0.6377, 0.452, 0.6394, 0.4352, 0.6422, 0.4205, 0.6459, 0.4084, 0.6504, 0.3994, 0.6556, 0.3939, 0.6611, 0.392, 0.667, 0.3939, 0.6728, 0.3994, 0.6784, 0.4084, 0.6835, 0.4205, 0.688, 0.4352, 0.6918, 0.5263, 0.6945, 0.5278, 0.6943, 0.625, 0.75, 0.375, 0.75, 0.452, 0.6945, 0.4702, 0.6962, 0.4892, 0.6968, 0.5081, 0.6962, 0.375, 0.75, 0.625, 0.75, 0.625, 1.0, 0.375, 1.0, 0.125, 0.5, 0.375, 0.5, 0.375, 0.75, 0.125, 0.75, 0.625, 0.5, 0.875, 0.5, 0.875, 0.75, 0.625, 0.75, 0.375, 0.0, 0.375, 0.25, 0.625, 0.25, 0.625, 0.0, 0.625, 0.5, 0.375, 0.25, 0.375, 0.25, 0.4549, 0.3346, 0.477, 0.3321, 0.5, 0.3313, 0.477, 0.3321, 0.4549, 0.3346, 0.625, 0.3386, 0.625, 0.3441, 0.625, 0.3507, 0.625, 0.3583, 0.625, 0.3665, 0.625, 0.375, 0.625, 0.3835, 0.625, 0.3917, 0.625, 0.3993, 0.625, 0.4059, 0.625, 0.4114, 0.625, 0.4154, 0.625, 0.4179, 0.625, 0.4187, 0.625, 0.4179, 0.625, 0.4154, 0.625, 0.5, 0.375, 0.25, 0.375, 0.5, 0.4549, 0.4154, 0.4346, 0.4114, 0.4168, 0.4059, 0.375, 0.3993, 0.375, 0.3917, 0.375, 0.3835, 0.375, 0.375, 0.375, 0.3665, 0.375, 0.3583, 0.375, 0.3507, 0.375, 0.3441, 0.375, 0.3386, 0.375, 0.3346, 0.625, 0.75, 0.5834, 0.6711, 0.5656, 0.6776, 0.5453, 0.6825, 0.5232, 0.6854, 0.5002, 0.6864, 0.4773, 0.6854, 0.4552, 0.6825, 0.4348, 0.6776, 0.417, 0.6711, 0.375, 0.75, 0.625, 0.75, 0.625, 0.5, 0.375, 0.5, 0.375, 0.75, 0.417, 0.6711, 0.4024, 0.6632, 0.3915, 0.6542, 0.3848, 0.6444, 0.3825, 0.6342, 0.3848, 0.624, 0.3915, 0.6142, 0.4024, 0.6052, 0.417, 0.5973, 0.4348, 0.5908, 0.4552, 0.5859, 0.4773, 0.583, 0.5002, 0.582, 0.5232, 0.583, 0.5453, 0.5859, 0.5656, 0.5908, 0.5834, 0.5973, 0.5981, 0.6052, 0.6089, 0.6142, 0.6156, 0.624, 0.6179, 0.6342, 0.6156, 0.6444, 0.6089, 0.6542, 0.5981, 0.6632, 0.5834, 0.6711, 0.375, 0.75, 0.375, 1.0, 0.375, 1.0, 0.375, 0.75, 0.125, 0.75, 0.125, 0.75, 0.375, 0.5, 0.375, 0.5, 0.625, 0.75, 0.625, 0.75, 0.875, 0.5, 0.875, 0.5, 0.9688, 0.9202, 1.0, 0.9202, 1.0, 0.5158, 0.9688, 0.5158, 0.9375, 0.9202, 0.9688, 0.9202, 0.9688, 0.5158, 0.9375, 0.5158, 0.9062, 0.9202, 0.9375, 0.9202, 0.9375, 0.5158, 0.9062, 0.5158, 0.875, 0.9202, 0.9062, 0.9202, 0.9062, 0.5158, 0.875, 0.5158, 0.8438, 0.9202, 0.875, 0.9202, 0.875, 0.5158, 0.8437, 0.5158, 0.8125, 0.9202, 0.8438, 0.9202, 0.8437, 0.5158, 0.8125, 0.5158, 0.7812, 0.9202, 0.8125, 0.9202, 0.8125, 0.5158, 0.7812, 0.5158, 0.75, 0.9202, 0.7812, 0.9202, 0.7812, 0.5158, 0.75, 0.5158, 0.7188, 0.9202, 0.75, 0.9202, 0.75, 0.5158, 0.7188, 0.5158, 0.6875, 0.9202, 0.7188, 0.9202, 0.7188, 0.5158, 0.6875, 0.5158, 0.6562, 0.9202, 0.6875, 0.9202, 0.6875, 0.5158, 0.6562, 0.5158, 0.625, 0.9202, 0.6562, 0.9202, 0.6562, 0.5158, 0.625, 0.5158, 0.5938, 0.5158, 0.5938, 0.9202, 0.625, 0.9202, 0.625, 0.5158, 0.5625, 0.5158, 0.5625, 0.9202, 0.5938, 0.9202, 0.5938, 0.5158, 0.5312, 0.5158, 0.5312, 0.9202, 0.5625, 0.9202, 0.5625, 0.5158, 0.5, 0.5158, 0.5, 0.9202, 0.5312, 0.9202, 0.5312, 0.5158, 0.4688, 0.5158, 0.4688, 0.9202, 0.5, 0.9202, 0.5, 0.5158, 0.4375, 0.5158, 0.4375, 0.9202, 0.4688, 0.9202, 0.4688, 0.5158, 0.4062, 0.5158, 0.4062, 0.9202, 0.4375, 0.9202, 0.4375, 0.5158, 0.375, 0.5158, 0.375, 0.9202, 0.4062, 0.9202, 0.4062, 0.5158, 0.3438, 0.5158, 0.3438, 0.9202, 0.375, 0.9202, 0.375, 0.5158, 0.3125, 0.5158, 0.3125, 0.9202, 0.3438, 0.9202, 0.3438, 0.5158, 0.2812, 0.5158, 0.2812, 0.9202, 0.3125, 0.9202, 0.3125, 0.5158, 0.25, 0.5158, 0.25, 0.9202, 0.2812, 0.9202, 0.2812, 0.5158, 0.2188, 0.5158, 0.2188, 0.9202, 0.25, 0.9202, 0.25, 0.5158, 0.1875, 0.5158, 0.1875, 0.9202, 0.2188, 0.9202, 0.2188, 0.5158, 0.1562, 0.5158, 0.1562, 0.9202, 0.1875, 0.9202, 0.1875, 0.5158, 0.125, 0.5158, 0.125, 0.9202, 0.1562, 0.9202, 0.1562, 0.5158, 0.09375, 0.9202, 0.125, 0.9202, 0.125, 0.5158, 0.09375, 0.5158, 0.0625, 0.9202, 0.09375, 0.9202, 0.09375, 0.5158, 0.0625, 0.5158, 0.03125, 0.9202, 0.0625, 0.9202, 0.0625, 0.5158, 0.03125, 0.5158, 0.0, 0.9202, 0.03125, 0.9202, 0.03125, 0.5158, 0.0, 0.5158, 1.0, 0.9672, 1.0, 0.623, 0.9688, 0.623, 0.9688, 0.9672, 0.9688, 0.9672, 0.9688, 0.623, 0.9375, 0.623, 0.9375, 0.9672, 0.9375, 0.9672, 0.9375, 0.623, 0.9062, 0.623, 0.9062, 0.9672, 0.9062, 0.9672, 0.9062, 0.623, 0.875, 0.623, 0.875, 0.9672, 0.875, 0.9672, 0.875, 0.623, 0.8438, 0.623, 0.8438, 0.9672, 0.8438, 0.9672, 0.8438, 0.623, 0.8125, 0.623, 0.8125, 0.9672, 0.8125, 0.9672, 0.8125, 0.623, 0.7812, 0.623, 0.7812, 0.9672, 0.7812, 0.9672, 0.7812, 0.623, 0.75, 0.623, 0.75, 0.9672, 0.75, 0.9672, 0.75, 0.623, 0.7188, 0.623, 0.7188, 0.9672, 0.7188, 0.9672, 0.7188, 0.623, 0.6875, 0.623, 0.6875, 0.9672, 0.6875, 0.9672, 0.6875, 0.623, 0.6562, 0.623, 0.6562, 0.9672, 0.6562, 0.9672, 0.6562, 0.623, 0.625, 0.623, 0.625, 0.9672, 0.625, 0.9672, 0.625, 0.623, 0.5938, 0.623, 0.5938, 0.9672, 0.5938, 0.9672, 0.5938, 0.623, 0.5625, 0.623, 0.5625, 0.9672, 0.5625, 0.9672, 0.5625, 0.623, 0.5312, 0.623, 0.5312, 0.9672, 0.5312, 0.9672, 0.5312, 0.623, 0.5, 0.623, 0.5, 0.9672, 0.5, 0.9672, 0.5, 0.623, 0.4687, 0.623, 0.4688, 0.9672, 0.4688, 0.9672, 0.4687, 0.623, 0.4375, 0.623, 0.4375, 0.9672, 0.4375, 0.9672, 0.4375, 0.623, 0.4062, 0.623, 0.4062, 0.9672, 0.4062, 0.9672, 0.4062, 0.623, 0.375, 0.623, 0.375, 0.9672, 0.375, 0.9672, 0.375, 0.623, 0.3438, 0.623, 0.3438, 0.9672, 0.3438, 0.9672, 0.3438, 0.623, 0.3125, 0.623, 0.3125, 0.9672, 0.3125, 0.9672, 0.3125, 0.623, 0.2812, 0.623, 0.2812, 0.9672, 0.2812, 0.9672, 0.2812, 0.623, 0.25, 0.623, 0.25, 0.9672, 0.25, 0.9672, 0.25, 0.623, 0.2188, 0.623, 0.2188, 0.9672, 0.2188, 0.9672, 0.2188, 0.623, 0.1875, 0.623, 0.1875, 0.9672, 0.1875, 0.9672, 0.1875, 0.623, 0.1562, 0.623, 0.1562, 0.9672, 0.1848, 0.9672, 0.1562, 0.9672, 0.1562, 0.623, 0.125, 0.623, 0.125, 0.9672, 0.125, 0.9672, 0.125, 0.623, 0.09375, 0.623, 0.09375, 0.9672, 0.09375, 0.9672, 0.09375, 0.623, 0.0625, 0.623, 0.0625, 0.9672, 0.0625, 0.9672, 0.0625, 0.623, 0.03125, 0.623, 0.03125, 0.9672, 0.03125, 0.9672, 0.03125, 0.623, 0.0, 0.623, 0.0, 0.9672, 0.0, 0.0, 1.0, 0.0, 1.0, 1.0, 0.0, 1.0, 0.375, 0.0, 0.625, 0.0, 0.625, 0.25, 0.375, 0.25, 0.375, 0.46, 0.625, 0.46, 0.625, 0.5, 0.375, 0.5, 0.375, 0.5, 0.625, 0.5, 0.625, 0.75, 0.375, 0.75, 0.375, 0.79, 0.625, 0.79, 0.625, 1.0, 0.375, 1.0, 0.335, 0.5, 0.375, 0.5, 0.375, 0.75, 0.335, 0.75, 0.665, 0.5, 0.875, 0.5, 0.875, 0.75, 0.665, 0.75, 0.375, 0.0, 0.625, 0.0, 0.625, 0.25, 0.375, 0.25, 0.375, 0.25, 0.625, 0.25, 0.625, 0.5, 0.375, 0.5, 0.375, 0.0, 0.625, 0.0, 0.625, 0.25, 0.375, 0.25, 0.375, 0.25, 0.625, 0.25, 0.625, 0.5, 0.375, 0.5, 0.375, 0.5, 0.625, 0.5, 0.625, 0.75, 0.375, 0.75, 0.375, 0.75, 0.625, 0.75, 0.625, 1.0, 0.375, 1.0, 0.125, 0.5, 0.375, 0.5, 0.375, 0.75, 0.125, 0.75, 0.625, 0.5, 0.875, 0.5, 0.875, 0.75, 0.625, 0.75, 0.375, 0.5, 0.625, 0.5, 0.625, 0.75, 0.375, 0.75, 0.375, 0.75, 0.625, 0.75, 0.625, 1.0, 0.375, 1.0, 0.125, 0.5, 0.375, 0.5, 0.375, 0.75, 0.125, 0.75, 0.625, 0.25, 0.625, 0.0, 0.625, 0.25, 0.625, 0.75, 0.375, 0.0, 0.625, 0.0, 0.625, 0.25, 0.375, 0.25, 0.375, 0.25, 0.625, 0.25, 0.625, 0.5, 0.375, 0.5, 0.375, 0.5, 0.625, 0.5, 0.625, 0.75, 0.375, 0.75, 0.375, 0.75, 0.625, 0.75, 0.625, 1.0, 0.375, 1.0, 0.125, 0.5, 0.375, 0.5, 0.375, 0.75, 0.125, 0.75, 0.625, 0.5, 0.875, 0.5, 0.875, 0.75, 0.625, 0.75, 0.375, 0.0, 0.625, 0.0, 0.625, 0.25, 0.375, 0.25, 0.375, 0.4489, 0.625, 0.4489, 0.625, 0.5, 0.375, 0.5, 0.375, 0.5, 0.625, 0.5, 0.625, 0.75, 0.375, 0.75, 0.375, 0.8011, 0.625, 0.8011, 0.625, 1.0, 0.375, 1.0, 0.3239, 0.5, 0.375, 0.5, 0.375, 0.75, 0.3239, 0.75, 0.6761, 0.5, 0.875, 0.5, 0.875, 0.75, 0.6761, 0.75, 0.625, 0.5, 0.6761, 0.5, 0.6761, 0.75, 0.625, 0.75, 0.125, 0.5, 0.3239, 0.5, 0.3239, 0.75, 0.125, 0.75, 0.625, 0.75, 0.6761, 0.75, 0.6761, 0.75, 0.625, 0.75, 0.375, 0.25, 0.625, 0.25, 0.625, 0.4489, 0.375, 0.4489, 0.375, 0.75, 0.625, 0.75, 0.625, 0.8011, 0.375, 0.8011, 0.375, 0.75, 0.625, 0.75, 0.625, 0.75, 0.375, 0.75, 0.6761, 0.75, 0.6761, 0.75, 0.6761, 0.75, 0.6761, 0.75, 0.3239, 0.75, 0.375, 0.75, 0.375, 0.75, 0.3239, 0.75, 0.3239, 0.75, 0.375, 0.75, 0.375, 0.75, 0.3239, 0.75, 0.625, 0.8011, 0.375, 0.8011, 0.375, 0.8011, 0.625, 0.8011, 0.375, 0.75, 0.625, 0.75, 0.625, 0.75, 0.375, 0.75, 0.625, 0.75, 0.6761, 0.75, 0.6761, 0.75, 0.625, 0.75, 0.625, 0.8011, 0.375, 0.8011, 0.375, 0.8011, 0.625, 0.8011, 0.375, 0.8011, 0.625, 0.8011, 0.625, 0.8011, 0.375, 0.8011, 0.3239, 0.75, 0.3239, 0.75, 0.3239, 0.75, 0.3239, 0.75, 0.375, 0.8011, 0.625, 0.8011, 0.625, 0.8011, 0.375, 0.8011, 0.375, 0.8011, 0.625, 0.8011, 0.625, 0.8011, 0.375, 0.8011, 0.3239, 0.75, 0.3239, 0.75, 0.3239, 0.75, 0.3239, 0.75, 0.625, 0.8011, 0.375, 0.8011, 0.375, 0.8011, 0.625, 0.8011, 0.6761, 0.75, 0.6761, 0.75, 0.6761, 0.75, 0.6761, 0.75, 0.625, 0.8011, 0.375, 0.8011, 0.375, 0.8011, 0.625, 0.8011, 0.625, 0.8011, 0.375, 0.8011, 0.375, 0.8011, 0.625, 0.8011, 0.3239, 0.75, 0.3239, 0.75, 0.3239, 0.75, 0.3239, 0.75, 0.6761, 0.75, 0.6761, 0.75, 0.6761, 0.75, 0.6761, 0.75, 0.875, 0.75, 0.875, 0.75, 0.875, 0.75, 0.875, 0.75, 0.5791, 0.375, 0.625, 0.375, 0.625, 0.5, 0.5791, 0.5, 0.5791, 0.5, 0.625, 0.5, 0.625, 0.75, 0.5791, 0.75, 0.755, 0.75, 0.875, 0.75, 0.875, 0.75, 0.755, 0.75, 0.25, 0.5, 0.375, 0.5, 0.375, 0.75, 0.25, 0.75, 0.755, 0.5, 0.875, 0.5, 0.875, 0.75, 0.755, 0.75, 0.375, 0.88, 0.5791, 0.88, 0.5791, 1.0, 0.375, 1.0, 0.375, 0.5, 0.5791, 0.5, 0.5791, 0.75, 0.375, 0.75, 0.375, 0.375, 0.5791, 0.375, 0.5791, 0.5, 0.375, 0.5, 0.375, 0.0, 0.5791, 0.0, 0.5791, 0.25, 0.375, 0.25, 0.5791, 0.0, 0.625, 0.0, 0.625, 0.25, 0.5791, 0.25, 0.625, 0.25, 0.5791, 0.25, 0.5791, 0.25, 0.625, 0.25, 0.5791, 0.75, 0.625, 0.75, 0.625, 0.75, 0.5791, 0.75, 0.5791, 0.25, 0.5791, 0.0, 0.5791, 0.0, 0.5791, 0.25, 0.5791, 0.88, 0.625, 0.88, 0.625, 1.0, 0.5791, 1.0, 0.5791, 1.0, 0.625, 1.0, 0.625, 1.0, 0.5791, 1.0, 0.625, 0.0, 0.5791, 0.0, 0.5791, 0.0, 0.625, 0.0, 0.5791, 0.0, 0.5791, 0.0, 0.5791, 0.0, 0.5791, 0.0, 0.5791, 0.875, 0.5791, 0.75, 0.5791, 0.75, 0.5791, 0.875, 0.875, 0.75, 0.875, 0.75, 0.875, 0.75, 0.875, 0.75, 0.5791, 0.88, 0.5791, 0.875, 0.5791, 0.875, 0.5791, 0.88, 0.625, 0.75, 0.75, 0.75, 0.75, 0.75, 0.625, 0.75, 0.375, 0.37, 0.5791, 0.37, 0.5791, 0.375, 0.375, 0.375, 0.375, 0.75, 0.5791, 0.75, 0.5791, 0.875, 0.375, 0.875, 0.625, 0.5, 0.625, 0.375, 0.625, 0.375, 0.625, 0.5, 0.245, 0.5, 0.25, 0.5, 0.25, 0.75, 0.245, 0.75, 0.625, 0.75, 0.75, 0.75, 0.75, 0.75, 0.625, 0.75, 0.5791, 0.37, 0.625, 0.37, 0.625, 0.375, 0.5791, 0.375, 0.5791, 0.75, 0.625, 0.75, 0.625, 0.875, 0.5791, 0.875, 0.625, 0.875, 0.5791, 0.875, 0.5791, 0.875, 0.625, 0.875, 0.5791, 0.875, 0.5791, 0.75, 0.5791, 0.75, 0.5791, 0.875, 0.5791, 0.75, 0.625, 0.75, 0.625, 0.75, 0.5791, 0.75, 0.875, 0.75, 0.875, 0.5, 0.875, 0.5, 0.875, 0.75, 0.625, 0.5, 0.75, 0.5, 0.75, 0.75, 0.625, 0.75, 0.75, 0.75, 0.625, 0.75, 0.625, 0.75, 0.75, 0.75, 0.625, 0.25, 0.625, 0.0, 0.625, 0.0, 0.625, 0.25, 0.0, 0.0, 0.0, 0.0, 0.0, 0.0, 0.0, 0.0, 0.625, 0.75, 0.625, 0.5, 0.625, 0.5, 0.625, 0.75, 0.625, 0.25, 0.625, 0.25, 0.625, 0.25, 0.625, 0.25, 0.0, 0.0, 0.0, 0.0, 0.0, 0.0, 0.0, 0.0, 0.6027, 0.0, 0.625, 0.0, 0.625, 0.25, 0.6027, 0.25, 0.6027, 0.25, 0.625, 0.25, 0.625, 0.5, 0.6027, 0.5, 0.6027, 0.5, 0.625, 0.5, 0.625, 0.75, 0.6027, 0.75, 0.625, 0.0, 0.6027, 0.0, 0.6027, 0.0, 0.625, 0.0, 0.125, 0.5, 0.375, 0.5, 0.375, 0.75, 0.125, 0.75, 0.625, 0.5, 0.875, 0.5, 0.875, 0.75, 0.625, 0.75, 0.6761, 0.75, 0.6761, 0.75, 0.6761, 0.75, 0.6761, 0.75, 0.3239, 0.75, 0.3239, 0.75, 0.3239, 0.75, 0.3239, 0.75, 0.625, 0.8011, 0.375, 0.8011, 0.375, 0.8011, 0.625, 0.8011, 0.375, 0.8011, 0.625, 0.8011, 0.625, 0.8011, 0.375, 0.8011, 0.625, 0.8011, 0.375, 0.8011, 0.375, 0.8011, 0.625, 0.8011, 0.6761, 0.75, 0.6761, 0.75, 0.6761, 0.75, 0.6761, 0.75, 0.375, 0.8011, 0.625, 0.8011, 0.625, 0.8011, 0.375, 0.8011, 0.3239, 0.75, 0.3239, 0.75, 0.3239, 0.75, 0.3239, 0.75, 0.375, 0.0, 0.625, 0.0, 0.625, 0.25, 0.375, 0.25, 0.375, 0.25, 0.625, 0.25, 0.625, 0.5, 0.375, 0.5, 0.375, 0.5, 0.625, 0.5, 0.625, 0.75, 0.375, 0.75, 0.375, 0.75, 0.625, 0.75, 0.625, 1.0, 0.375, 1.0, 0.125, 0.5, 0.375, 0.5, 0.375, 0.75, 0.125, 0.75, 0.625, 0.5, 0.875, 0.5, 0.875, 0.75, 0.625, 0.75, 0.375, 0.75, 0.6027, 0.75, 0.6027, 1.0, 0.375, 1.0, 0.375, 0.5, 0.6027, 0.5, 0.6027, 0.75, 0.375, 0.75, 0.375, 0.25, 0.6027, 0.25, 0.6027, 0.5, 0.375, 0.5, 0.375, 0.0, 0.6027, 0.0, 0.6027, 0.25, 0.375, 0.25, 0.6027, 0.75, 0.625, 0.75, 0.625, 1.0, 0.6027, 1.0, 0.6027, 0.75, 0.625, 0.75, 0.625, 0.75, 0.6027, 0.75, 0.625, 0.75, 0.875, 0.75, 0.875, 0.75, 0.625, 0.75, 0.6027, 1.0, 0.6027, 0.75, 0.6027, 0.75, 0.6027, 1.0, 0.875, 0.75, 0.875, 0.5, 0.875, 0.5, 0.875, 0.75, 0.625, 0.25, 0.625, 0.25, 0.625, 0.25, 0.625, 0.25, 0.625, 0.25, 0.625, 0.0, 0.625, 0.0, 0.625, 0.25, 0.875, 0.75, 0.875, 0.75, 0.875, 0.75, 0.875, 0.75, 0.625, 0.75, 0.625, 0.5, 0.625, 0.5, 0.625, 0.75, 0.75, 0.5, 0.75, 0.75, 0.75, 0.75, 0.75, 0.5, 0.75, 0.75, 0.625, 0.75, 0.625, 0.75, 0.75, 0.75, 0.625, 0.5, 0.625, 0.375, 0.625, 0.375, 0.625, 0.5, 0.0, 0.0, 0.0, 0.0, 0.0, 0.0, 0.0, 0.0, 0.0, 0.0, 0.0, 0.0, 0.0, 0.0, 0.0, 0.0, 0.625, 0.5, 0.665, 0.5, 0.665, 0.75, 0.625, 0.75, 0.125, 0.5, 0.335, 0.5, 0.335, 0.75, 0.125, 0.75, 0.375, 0.75, 0.625, 0.75, 0.625, 0.75, 0.375, 0.75, 0.375, 0.25, 0.625, 0.25, 0.625, 0.46, 0.375, 0.46, 0.375, 0.75, 0.625, 0.75, 0.625, 0.79, 0.375, 0.79, 0.625, 0.75, 0.665, 0.75, 0.665, 0.75, 0.625, 0.75, 0.335, 0.75, 0.375, 0.75, 0.375, 0.75, 0.335, 0.75, 0.625, 0.79, 0.375, 0.79, 0.375, 0.79, 0.625, 0.79, 0.5791, 0.25, 0.625, 0.25, 0.625, 0.37, 0.5791, 0.37, 0.125, 0.5, 0.245, 0.5, 0.245, 0.75, 0.125, 0.75, 0.375, 0.25, 0.5791, 0.25, 0.5791, 0.37, 0.375, 0.37, 0.5791, 1.0, 0.5791, 0.88, 0.5791, 0.88, 0.5791, 1.0, 0.5791, 0.875, 0.625, 0.875, 0.625, 0.88, 0.5791, 0.88, 0.245, 0.75, 0.25, 0.75, 0.25, 0.75, 0.245, 0.75, 0.75, 0.5, 0.755, 0.5, 0.755, 0.75, 0.75, 0.75, 0.75, 0.75, 0.755, 0.75, 0.755, 0.75, 0.75, 0.75, 0.375, 0.875, 0.5791, 0.875, 0.5791, 0.88, 0.375, 0.88, 0.5791, 0.875, 0.5791, 0.88, 0.5791, 0.88, 0.5791, 0.875, 0.5791, 0.88, 0.375, 0.88, 0.375, 0.88, 0.5791, 0.88, 0.375, 0.875, 0.5791, 0.875, 0.5791, 0.875, 0.375, 0.875])
me_plane_002.materials.append(None)
me_plane_002.update()

# ---- objects
ob_bridge = bpy.data.objects.new('Bridge', me_cube_001)
ob_side1 = bpy.data.objects.new('Side1', me_plane)
ob_side2 = bpy.data.objects.new('Side2', me_plane_002)

# ---- transforms, parenting, visibility, modifiers, constraints
ob_bridge.location = (0.0, 0.0, 0.0)
_m = ob_bridge.modifiers.new('Mirror', 'MIRROR')
_m = ob_bridge.modifiers.new('Bevel', 'BEVEL')
_m.width = 0.02
_m.width_pct = 0.02
_m = ob_bridge.modifiers.new('Auto Smooth', 'NODES')
_m.node_group = ng_auto_smooth
_gi = [s.identifier for s in ng_auto_smooth.interface.items_tree if s.item_type == 'SOCKET' and s.in_out == 'INPUT']
_m[_gi[1]] = 1.571  # Angle
ob_side1.location = (0.0, 0.0, 0.0)
_m = ob_side1.modifiers.new('Auto Smooth', 'NODES')
_m.node_group = ng_auto_smooth
_gi = [s.identifier for s in ng_auto_smooth.interface.items_tree if s.item_type == 'SOCKET' and s.in_out == 'INPUT']
_m[_gi[1]] = 0.5236  # Angle
ob_side2.location = (-0.478, 0.0, 0.0)
ob_side2.rotation_euler = (0.0, -0.0, 3.142)
_m = ob_side2.modifiers.new('Auto Smooth', 'NODES')
_m.node_group = ng_auto_smooth
_gi = [s.identifier for s in ng_auto_smooth.interface.items_tree if s.item_type == 'SOCKET' and s.in_out == 'INPUT']
_m[_gi[1]] = 0.5236  # Angle

# ---- collection membership
col_bridge.objects.link(ob_bridge)
col_level.objects.link(ob_side1)
col_level.objects.link(ob_side2)

# ---- scene / render settings (as saved in the file)
scene.frame_start = 1; scene.frame_end = 250; scene.frame_set(1)
scene.render.engine = 'CYCLES'
scene.cycles.sampling_pattern = 'TABULATED_SOBOL'
scene.cycles.use_light_tree = False
scene.view_settings.view_transform = 'Filmic'
bpy.context.view_layer.update()

# ---- added for rendering (the .blend has no active camera and no usable light): camera, sun
cam_auto = bpy.data.cameras.new('AutoCamera')
cam_auto.lens = 50.0
cam_auto.sensor_width = 36.0
cam_auto.clip_end = 1277.56
ob_auto_camera = bpy.data.objects.new('AutoCamera', cam_auto)
scene.collection.objects.link(ob_auto_camera)
ob_auto_camera.location = (72.5565, -87.3546, 63.8633)
ob_auto_camera.rotation_euler = (1.09748, -7.21219e-08, 0.694738)
scene.camera = ob_auto_camera
light_auto_sun = bpy.data.lights.new('AutoSun', 'SUN')
light_auto_sun.energy = 3.0
light_auto_sun.angle = 0.0523599
ob_auto_sun = bpy.data.objects.new('AutoSun', light_auto_sun)
scene.collection.objects.link(ob_auto_sun)
ob_auto_sun.rotation_euler = (0.872665, 0.174533, 0.523599)
bpy.context.view_layer.update()
